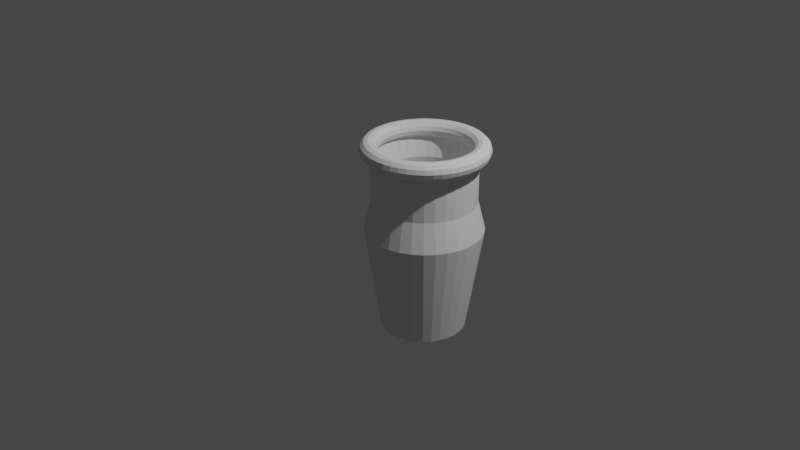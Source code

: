 # Source: Pot.blend  (saved by Blender 2.82.7; exported with 4.5.12 LTS)
import bpy
from mathutils import Matrix  # noqa: F401  (used for matrix-valued properties, if any)

bpy.ops.wm.read_factory_settings(use_empty=True)
scene = bpy.context.scene
scene.name = 'Scene'

# ---- collections
col_collection = bpy.data.collections.new('Collection'); scene.collection.children.link(col_collection)

# ---- world
world_world = bpy.data.worlds.new('World'); scene.world = world_world
world_world.use_nodes = True; world_world.node_tree.nodes.clear()
_N = world_world.node_tree.nodes; _L = world_world.node_tree.links
n0 = _N.new('ShaderNodeOutputWorld'); n0.name = 'World Output'; n0.location = (300, 300)
n1 = _N.new('ShaderNodeBackground'); n1.name = 'Background'; n1.location = (10, 300)
n1.inputs[0].default_value = (0.05088, 0.05088, 0.05088, 1.0)
_L.new(n1.outputs[0], n0.inputs[0])
n0.is_active_output = True
world_world.color = (0.05088, 0.05088, 0.05088)
world_world.use_sun_shadow = False
world_world.sun_shadow_jitter_overblur = 0.0

# ---- cameras
cam_camera = bpy.data.cameras.new('Camera')
cam_camera.clip_end = 100.0
cam_camera.ortho_scale = 7.314

# ---- lights
light_light = bpy.data.lights.new('Light', 'POINT')
light_light.transmission_factor = 0.0
light_light.energy = 1000.0
light_light.shadow_soft_size = 0.1
light_light.shadow_maximum_resolution = 0.006
light_light.use_absolute_resolution = True

# ---- meshes
me_cylinder = bpy.data.meshes.new('Cylinder')
me_cylinder.from_pydata([(0.4737, 0.5716, -1.0), (0.4737, 0.6945, 0.8721), (0.5852, 0.5606, -1.0), (0.6092, 0.6812, 0.8721), (0.6924, 0.5281, -1.0), (0.7395, 0.6417, 0.8721), (0.7913, 0.4752, -1.0), (0.8596, 0.5775, 0.8721), (0.8779, 0.4042, -1.0), (0.9648, 0.4911, 0.8721), (0.949, 0.3175, -1.0), (1.051, 0.3859, 0.8721), (1.002, 0.2187, -1.0), (1.115, 0.2658, 0.8721), (1.034, 0.1115, -1.0), (1.155, 0.1355, 0.8721), (1.045, 1.755e-07, -1.0), (1.168, 1.468e-07, 0.8721), (1.034, -0.1115, -1.0), (1.155, -0.1355, 0.8721), (1.002, -0.2187, -1.0), (1.115, -0.2658, 0.8721), (0.949, -0.3175, -1.0), (1.051, -0.3859, 0.8721), (0.8779, -0.4042, -1.0), (0.9648, -0.4911, 0.8721), (0.7913, -0.4752, -1.0), (0.8596, -0.5775, 0.8721), (0.6924, -0.5281, -1.0), (0.7395, -0.6417, 0.8721), (0.5852, -0.5606, -1.0), (0.6092, -0.6812, 0.8721), (0.4737, -0.5716, -1.0), (0.4737, -0.6945, 0.8721), (0.3622, -0.5606, -1.0), (0.3382, -0.6812, 0.8721), (0.255, -0.5281, -1.0), (0.2079, -0.6417, 0.8721), (0.1562, -0.4752, -1.0), (0.08785, -0.5775, 0.8721), (0.06957, -0.4042, -1.0), (-0.01739, -0.4911, 0.8721), (-0.001514, -0.3175, -1.0), (-0.1038, -0.3859, 0.8721), (-0.05433, -0.2187, -1.0), (-0.168, -0.2658, 0.8721), (-0.08686, -0.1115, -1.0), (-0.2075, -0.1355, 0.8721), (-0.09784, 6.842e-07, -1.0), (-0.2208, 7.65e-07, 0.8721), (-0.08686, 0.1115, -1.0), (-0.2075, 0.1355, 0.8721), (-0.05433, 0.2187, -1.0), (-0.168, 0.2658, 0.8721), (-0.001514, 0.3175, -1.0), (-0.1038, 0.3859, 0.8721), (0.06957, 0.4042, -1.0), (-0.01739, 0.4911, 0.8721), (0.1562, 0.4752, -1.0), (0.08786, 0.5775, 0.8721), (0.255, 0.5281, -1.0), (0.2079, 0.6417, 0.8721), (0.3622, 0.5606, -1.0), (0.3382, 0.6812, 0.8721), (0.4737, 0.7937, 0.0369), (0.6286, 0.7784, 0.0369), (0.7775, 0.7333, 0.0369), (0.9147, 0.6599, 0.0369), (1.035, 0.5612, 0.0369), (1.134, 0.4409, 0.0369), (1.207, 0.3037, 0.0369), (1.252, 0.1548, 0.0369), (1.267, 1.236e-07, 0.0369), (1.252, -0.1548, 0.0369), (1.207, -0.3037, 0.0369), (1.134, -0.4409, 0.0369), (1.035, -0.5612, 0.0369), (0.9147, -0.6599, 0.0369), (0.7775, -0.7333, 0.0369), (0.6286, -0.7784, 0.0369), (0.4737, -0.7937, 0.0369), (0.3189, -0.7784, 0.0369), (0.17, -0.7333, 0.0369), (0.03277, -0.6599, 0.0369), (-0.0875, -0.5612, 0.0369), (-0.1862, -0.4409, 0.0369), (-0.2595, -0.3037, 0.0369), (-0.3047, -0.1548, 0.0369), (-0.32, 8.301e-07, 0.0369), (-0.3047, 0.1548, 0.0369), (-0.2595, 0.3037, 0.0369), (-0.1862, 0.4409, 0.0369), (-0.0875, 0.5612, 0.0369), (0.03277, 0.6599, 0.0369), (0.17, 0.7333, 0.0369), (0.3189, 0.7784, 0.0369), (0.4737, 0.607, 0.5813), (0.5921, 0.5954, 0.5813), (0.706, 0.5608, 0.5813), (0.811, 0.5047, 0.5813), (0.903, 0.4292, 0.5813), (0.9784, 0.3372, 0.5813), (1.035, 0.2323, 0.5813), (1.069, 0.1184, 0.5813), (1.081, 1.737e-07, 0.5813), (1.069, -0.1184, 0.5813), (1.035, -0.2323, 0.5813), (0.9784, -0.3372, 0.5813), (0.903, -0.4292, 0.5813), (0.811, -0.5047, 0.5813), (0.706, -0.5608, 0.5813), (0.5921, -0.5954, 0.5813), (0.4737, -0.607, 0.5813), (0.3553, -0.5954, 0.5813), (0.2414, -0.5608, 0.5813), (0.1365, -0.5047, 0.5813), (0.04449, -0.4292, 0.5813), (-0.031, -0.3372, 0.5813), (-0.0871, -0.2323, 0.5813), (-0.1216, -0.1184, 0.5813), (-0.1333, 7.141e-07, 0.5813), (-0.1216, 0.1184, 0.5813), (-0.0871, 0.2323, 0.5813), (-0.031, 0.3372, 0.5813), (0.04449, 0.4292, 0.5813), (0.1365, 0.5047, 0.5813), (0.2414, 0.5608, 0.5813), (0.3553, 0.5954, 0.5813), (1.331, -0.005182, 0.8562), (1.315, -0.005182, 0.8999), (1.271, -0.005182, 0.9319), (1.212, -0.005182, 0.9436), (1.153, -0.005182, 0.9319), (1.11, -0.005182, 0.8999), (1.094, -0.005182, 0.8562), (1.11, -0.005182, 0.8124), (1.153, -0.005182, 0.7804), (1.212, -0.005182, 0.7687), (1.271, -0.005182, 0.7804), (1.315, -0.005182, 0.8124), (1.324, 0.1048, 0.8562), (1.308, 0.1027, 0.8999), (1.265, 0.09703, 0.9319), (1.206, 0.0893, 0.9436), (1.147, 0.08157, 0.9319), (1.104, 0.07591, 0.8999), (1.089, 0.07384, 0.8562), (1.104, 0.07591, 0.8124), (1.147, 0.08157, 0.7804), (1.206, 0.0893, 0.7687), (1.265, 0.09703, 0.7804), (1.308, 0.1027, 0.8124), (1.302, 0.2128, 0.8562), (1.287, 0.2087, 0.8999), (1.245, 0.1975, 0.9319), (1.188, 0.1822, 0.9436), (1.13, 0.1668, 0.9319), (1.089, 0.1556, 0.8999), (1.073, 0.1515, 0.8562), (1.089, 0.1556, 0.8124), (1.13, 0.1668, 0.7804), (1.188, 0.1822, 0.7687), (1.245, 0.1975, 0.7804), (1.287, 0.2087, 0.8124), (1.267, 0.3171, 0.8562), (1.252, 0.3111, 0.8999), (1.212, 0.2945, 0.9319), (1.157, 0.2718, 0.9436), (1.102, 0.2492, 0.9319), (1.062, 0.2326, 0.8999), (1.048, 0.2265, 0.8562), (1.062, 0.2326, 0.8124), (1.102, 0.2492, 0.7804), (1.157, 0.2718, 0.7687), (1.212, 0.2945, 0.7804), (1.252, 0.3111, 0.8124), (1.218, 0.416, 0.8562), (1.204, 0.408, 0.8999), (1.167, 0.3864, 0.9319), (1.115, 0.3567, 0.9436), (1.064, 0.3271, 0.9319), (1.026, 0.3055, 0.8999), (1.013, 0.2975, 0.8562), (1.026, 0.3055, 0.8124), (1.064, 0.3271, 0.7804), (1.115, 0.3567, 0.7687), (1.167, 0.3864, 0.7804), (1.204, 0.408, 0.8124), (1.157, 0.5076, 0.8562), (1.144, 0.4979, 0.8999), (1.11, 0.4715, 0.9319), (1.063, 0.4355, 0.9436), (1.016, 0.3994, 0.9319), (0.9813, 0.373, 0.8999), (0.9687, 0.3634, 0.8562), (0.9813, 0.373, 0.8124), (1.016, 0.3994, 0.7804), (1.063, 0.4355, 0.7687), (1.11, 0.4715, 0.7804), (1.144, 0.4979, 0.8124), (1.084, 0.5904, 0.8562), (1.073, 0.5792, 0.8999), (1.042, 0.5485, 0.9319), (1.0, 0.5067, 0.9436), (0.9584, 0.4648, 0.9319), (0.9277, 0.4341, 0.8999), (0.9165, 0.4229, 0.8562), (0.9277, 0.4341, 0.8124), (0.9584, 0.4648, 0.7804), (1.0, 0.5067, 0.7687), (1.042, 0.5485, 0.7804), (1.073, 0.5792, 0.8124), (1.001, 0.6631, 0.8562), (0.9915, 0.6505, 0.8999), (0.9651, 0.6161, 0.9319), (0.9291, 0.5691, 0.9436), (0.893, 0.5221, 0.9319), (0.8666, 0.4877, 0.8999), (0.857, 0.4751, 0.8562), (0.8666, 0.4877, 0.8124), (0.893, 0.5221, 0.7804), (0.9291, 0.5691, 0.7687), (0.9651, 0.6161, 0.7804), (0.9915, 0.6505, 0.8124), (0.9096, 0.7243, 0.8562), (0.9016, 0.7105, 0.8999), (0.88, 0.673, 0.9319), (0.8504, 0.6217, 0.9436), (0.8207, 0.5704, 0.9319), (0.7991, 0.5328, 0.8999), (0.7911, 0.5191, 0.8562), (0.7991, 0.5328, 0.8124), (0.8207, 0.5704, 0.7804), (0.8504, 0.6217, 0.7687), (0.88, 0.673, 0.7804), (0.9016, 0.7105, 0.8124), (0.8108, 0.773, 0.8562), (0.8047, 0.7583, 0.8999), (0.7881, 0.7183, 0.9319), (0.7654, 0.6636, 0.9436), (0.7428, 0.6088, 0.9319), (0.7262, 0.5688, 0.8999), (0.7201, 0.5541, 0.8562), (0.7262, 0.5688, 0.8124), (0.7428, 0.6088, 0.7804), (0.7654, 0.6636, 0.7687), (0.7881, 0.7183, 0.7804), (0.8047, 0.7583, 0.8124), (0.7064, 0.8084, 0.8562), (0.7023, 0.7931, 0.8999), (0.6911, 0.7512, 0.9319), (0.6758, 0.694, 0.9436), (0.6605, 0.6368, 0.9319), (0.6492, 0.5949, 0.8999), (0.6451, 0.5796, 0.8562), (0.6492, 0.5949, 0.8124), (0.6605, 0.6368, 0.7804), (0.6758, 0.694, 0.7687), (0.6911, 0.7512, 0.7804), (0.7023, 0.7931, 0.8124), (0.5984, 0.8299, 0.8562), (0.5963, 0.8142, 0.8999), (0.5906, 0.7712, 0.9319), (0.5829, 0.7125, 0.9436), (0.5752, 0.6538, 0.9319), (0.5695, 0.6108, 0.8999), (0.5675, 0.595, 0.8562), (0.5695, 0.6108, 0.8124), (0.5752, 0.6538, 0.7804), (0.5829, 0.7125, 0.7687), (0.5906, 0.7712, 0.7804), (0.5963, 0.8142, 0.8124), (0.4884, 0.8371, 0.8562), (0.4884, 0.8212, 0.8999), (0.4884, 0.7779, 0.9319), (0.4884, 0.7187, 0.9436), (0.4884, 0.6594, 0.9319), (0.4884, 0.6161, 0.8999), (0.4884, 0.6002, 0.8562), (0.4884, 0.6161, 0.8124), (0.4884, 0.6594, 0.7804), (0.4884, 0.7187, 0.7687), (0.4884, 0.7779, 0.7804), (0.4884, 0.8212, 0.8124), (0.3785, 0.8299, 0.8562), (0.3806, 0.8142, 0.8999), (0.3862, 0.7712, 0.9319), (0.394, 0.7125, 0.9436), (0.4017, 0.6538, 0.9319), (0.4073, 0.6108, 0.8999), (0.4094, 0.595, 0.8562), (0.4073, 0.6108, 0.8124), (0.4017, 0.6538, 0.7804), (0.394, 0.7125, 0.7687), (0.3862, 0.7712, 0.7804), (0.3806, 0.8142, 0.8124), (0.2704, 0.8084, 0.8562), (0.2745, 0.7931, 0.8999), (0.2858, 0.7512, 0.9319), (0.3011, 0.694, 0.9436), (0.3164, 0.6368, 0.9319), (0.3276, 0.5949, 0.8999), (0.3317, 0.5796, 0.8562), (0.3276, 0.5949, 0.8124), (0.3164, 0.6368, 0.7804), (0.3011, 0.694, 0.7687), (0.2858, 0.7512, 0.7804), (0.2745, 0.7931, 0.8124), (0.1661, 0.773, 0.8562), (0.1722, 0.7583, 0.8999), (0.1888, 0.7183, 0.9319), (0.2114, 0.6636, 0.9436), (0.2341, 0.6088, 0.9319), (0.2507, 0.5688, 0.8999), (0.2568, 0.5541, 0.8562), (0.2507, 0.5688, 0.8124), (0.2341, 0.6088, 0.7804), (0.2114, 0.6636, 0.7687), (0.1888, 0.7183, 0.7804), (0.1722, 0.7583, 0.8124), (0.06729, 0.7243, 0.8562), (0.07523, 0.7105, 0.8999), (0.0969, 0.673, 0.9319), (0.1265, 0.6217, 0.9436), (0.1561, 0.5704, 0.9319), (0.1778, 0.5328, 0.8999), (0.1857, 0.5191, 0.8562), (0.1778, 0.5328, 0.8124), (0.1561, 0.5704, 0.7804), (0.1265, 0.6217, 0.7687), (0.0969, 0.673, 0.7804), (0.07523, 0.7105, 0.8124), (-0.02432, 0.6631, 0.8562), (-0.01466, 0.6505, 0.8999), (0.01173, 0.6161, 0.9319), (0.04779, 0.5691, 0.9436), (0.08384, 0.5221, 0.9319), (0.1102, 0.4877, 0.8999), (0.1199, 0.4751, 0.8562), (0.1102, 0.4877, 0.8124), (0.08384, 0.5221, 0.7804), (0.04779, 0.5691, 0.7687), (0.01173, 0.6161, 0.7804), (-0.01466, 0.6505, 0.8124), (-0.1072, 0.5904, 0.8562), (-0.09593, 0.5792, 0.8999), (-0.06528, 0.5485, 0.9319), (-0.0234, 0.5067, 0.9436), (0.01848, 0.4648, 0.9319), (0.04913, 0.4341, 0.8999), (0.06036, 0.4229, 0.8562), (0.04913, 0.4341, 0.8124), (0.01848, 0.4648, 0.7804), (-0.0234, 0.5067, 0.7687), (-0.06528, 0.5485, 0.7804), (-0.09593, 0.5792, 0.8124), (-0.1798, 0.5076, 0.8562), (-0.1672, 0.4979, 0.8999), (-0.1328, 0.4715, 0.9319), (-0.08583, 0.4355, 0.9436), (-0.03884, 0.3994, 0.9319), (-0.004447, 0.373, 0.8999), (0.008143, 0.3634, 0.8562), (-0.004447, 0.373, 0.8124), (-0.03884, 0.3994, 0.7804), (-0.08583, 0.4355, 0.7687), (-0.1328, 0.4715, 0.7804), (-0.1672, 0.4979, 0.8124), (-0.241, 0.416, 0.8562), (-0.2273, 0.408, 0.8999), (-0.1897, 0.3864, 0.9319), (-0.1384, 0.3567, 0.9436), (-0.08714, 0.3271, 0.9319), (-0.0496, 0.3055, 0.8999), (-0.03585, 0.2975, 0.8562), (-0.0496, 0.3055, 0.8124), (-0.08714, 0.3271, 0.7804), (-0.1384, 0.3567, 0.7687), (-0.1897, 0.3864, 0.7804), (-0.2273, 0.408, 0.8124), (-0.2897, 0.3171, 0.8562), (-0.2751, 0.3111, 0.8999), (-0.235, 0.2945, 0.9319), (-0.1803, 0.2718, 0.9436), (-0.1256, 0.2492, 0.9319), (-0.08554, 0.2326, 0.8999), (-0.07088, 0.2265, 0.8562), (-0.08554, 0.2326, 0.8124), (-0.1256, 0.2492, 0.7804), (-0.1803, 0.2718, 0.7687), (-0.235, 0.2945, 0.7804), (-0.2751, 0.3111, 0.8124), (-0.3252, 0.2128, 0.8562), (-0.3098, 0.2087, 0.8999), (-0.2679, 0.1975, 0.9319), (-0.2107, 0.1822, 0.9436), (-0.1535, 0.1668, 0.9319), (-0.1117, 0.1556, 0.8999), (-0.09633, 0.1515, 0.8562), (-0.1117, 0.1556, 0.8124), (-0.1535, 0.1668, 0.7804), (-0.2107, 0.1822, 0.7687), (-0.2679, 0.1975, 0.7804), (-0.3098, 0.2087, 0.8124), (-0.3466, 0.1048, 0.8562), (-0.3309, 0.1027, 0.8999), (-0.2879, 0.09703, 0.9319), (-0.2292, 0.0893, 0.9436), (-0.1705, 0.08157, 0.9319), (-0.1275, 0.07591, 0.8999), (-0.1118, 0.07384, 0.8562), (-0.1275, 0.07591, 0.8124), (-0.1705, 0.08157, 0.7804), (-0.2292, 0.0893, 0.7687), (-0.2879, 0.09703, 0.7804), (-0.3309, 0.1027, 0.8124), (-0.3539, -0.005182, 0.8562), (-0.338, -0.005182, 0.8999), (-0.2946, -0.005182, 0.9319), (-0.2354, -0.005182, 0.9436), (-0.1762, -0.005182, 0.9319), (-0.1328, -0.005182, 0.8999), (-0.117, -0.005182, 0.8562), (-0.1328, -0.005182, 0.8124), (-0.1762, -0.005182, 0.7804), (-0.2354, -0.005182, 0.7687), (-0.2946, -0.005182, 0.7804), (-0.338, -0.005182, 0.8124), (-0.3466, -0.1151, 0.8562), (-0.3309, -0.1131, 0.8999), (-0.2879, -0.1074, 0.9319), (-0.2292, -0.09966, 0.9436), (-0.1705, -0.09193, 0.9319), (-0.1275, -0.08627, 0.8999), (-0.1118, -0.0842, 0.8562), (-0.1275, -0.08627, 0.8124), (-0.1705, -0.09193, 0.7804), (-0.2292, -0.09966, 0.7687), (-0.2879, -0.1074, 0.7804), (-0.3309, -0.1131, 0.8124), (-0.3252, -0.2232, 0.8562), (-0.3098, -0.2191, 0.8999), (-0.2679, -0.2079, 0.9319), (-0.2107, -0.1925, 0.9436), (-0.1535, -0.1772, 0.9319), (-0.1117, -0.166, 0.8999), (-0.09633, -0.1619, 0.8562), (-0.1117, -0.166, 0.8124), (-0.1535, -0.1772, 0.7804), (-0.2107, -0.1925, 0.7687), (-0.2679, -0.2079, 0.7804), (-0.3098, -0.2191, 0.8124), (-0.2897, -0.3275, 0.8562), (-0.2751, -0.3214, 0.8999), (-0.235, -0.3048, 0.9319), (-0.1803, -0.2822, 0.9436), (-0.1256, -0.2595, 0.9319), (-0.08554, -0.2429, 0.8999), (-0.07088, -0.2369, 0.8562), (-0.08554, -0.2429, 0.8124), (-0.1256, -0.2595, 0.7804), (-0.1803, -0.2822, 0.7687), (-0.235, -0.3048, 0.7804), (-0.2751, -0.3214, 0.8124), (-0.241, -0.4263, 0.8562), (-0.2273, -0.4184, 0.8999), (-0.1897, -0.3967, 0.9319), (-0.1384, -0.3671, 0.9436), (-0.08714, -0.3375, 0.9319), (-0.0496, -0.3158, 0.8999), (-0.03585, -0.3079, 0.8562), (-0.0496, -0.3158, 0.8124), (-0.08714, -0.3375, 0.7804), (-0.1384, -0.3671, 0.7687), (-0.1897, -0.3967, 0.7804), (-0.2273, -0.4184, 0.8124), (-0.1798, -0.5179, 0.8562), (-0.1672, -0.5083, 0.8999), (-0.1328, -0.4819, 0.9319), (-0.08583, -0.4458, 0.9436), (-0.03884, -0.4098, 0.9319), (-0.004447, -0.3834, 0.8999), (0.008143, -0.3737, 0.8562), (-0.004447, -0.3834, 0.8124), (-0.03884, -0.4098, 0.7804), (-0.08583, -0.4458, 0.7687), (-0.1328, -0.4819, 0.7804), (-0.1672, -0.5083, 0.8124), (-0.1072, -0.6008, 0.8562), (-0.09593, -0.5895, 0.8999), (-0.06528, -0.5589, 0.9319), (-0.0234, -0.517, 0.9436), (0.01848, -0.4751, 0.9319), (0.04913, -0.4445, 0.8999), (0.06036, -0.4333, 0.8562), (0.04913, -0.4445, 0.8124), (0.01848, -0.4751, 0.7804), (-0.0234, -0.517, 0.7687), (-0.06528, -0.5589, 0.7804), (-0.09593, -0.5895, 0.8124), (-0.02432, -0.6734, 0.8562), (-0.01466, -0.6608, 0.8999), (0.01173, -0.6264, 0.9319), (0.04779, -0.5794, 0.9436), (0.08384, -0.5325, 0.9319), (0.1102, -0.4981, 0.8999), (0.1199, -0.4855, 0.8562), (0.1102, -0.4981, 0.8124), (0.08384, -0.5325, 0.7804), (0.04779, -0.5794, 0.7687), (0.01173, -0.6264, 0.7804), (-0.01466, -0.6608, 0.8124), (0.06729, -0.7346, 0.8562), (0.07523, -0.7209, 0.8999), (0.0969, -0.6833, 0.9319), (0.1265, -0.632, 0.9436), (0.1561, -0.5808, 0.9319), (0.1778, -0.5432, 0.8999), (0.1857, -0.5295, 0.8562), (0.1778, -0.5432, 0.8124), (0.1561, -0.5808, 0.7804), (0.1265, -0.632, 0.7687), (0.0969, -0.6833, 0.7804), (0.07523, -0.7209, 0.8124), (0.1661, -0.7834, 0.8562), (0.1722, -0.7687, 0.8999), (0.1888, -0.7286, 0.9319), (0.2114, -0.6739, 0.9436), (0.2341, -0.6192, 0.9319), (0.2507, -0.5792, 0.8999), (0.2568, -0.5645, 0.8562), (0.2507, -0.5792, 0.8124), (0.2341, -0.6192, 0.7804), (0.2114, -0.6739, 0.7687), (0.1888, -0.7286, 0.7804), (0.1722, -0.7687, 0.8124), (0.2704, -0.8188, 0.8562), (0.2745, -0.8034, 0.8999), (0.2858, -0.7616, 0.9319), (0.3011, -0.7044, 0.9436), (0.3164, -0.6472, 0.9319), (0.3276, -0.6053, 0.8999), (0.3317, -0.5899, 0.8562), (0.3276, -0.6053, 0.8124), (0.3164, -0.6472, 0.7804), (0.3011, -0.7044, 0.7687), (0.2858, -0.7616, 0.7804), (0.2745, -0.8034, 0.8124), (0.3785, -0.8403, 0.8562), (0.3806, -0.8245, 0.8999), (0.3862, -0.7815, 0.9319), (0.394, -0.7228, 0.9436), (0.4017, -0.6641, 0.9319), (0.4073, -0.6211, 0.8999), (0.4094, -0.6054, 0.8562), (0.4073, -0.6211, 0.8124), (0.4017, -0.6641, 0.7804), (0.394, -0.7228, 0.7687), (0.3862, -0.7815, 0.7804), (0.3806, -0.8245, 0.8124), (0.4884, -0.8475, 0.8562), (0.4884, -0.8316, 0.8999), (0.4884, -0.7882, 0.9319), (0.4884, -0.729, 0.9436), (0.4884, -0.6698, 0.9319), (0.4884, -0.6264, 0.8999), (0.4884, -0.6106, 0.8562), (0.4884, -0.6264, 0.8124), (0.4884, -0.6698, 0.7804), (0.4884, -0.729, 0.7687), (0.4884, -0.7882, 0.7804), (0.4884, -0.8316, 0.8124), (0.5984, -0.8403, 0.8562), (0.5963, -0.8245, 0.8999), (0.5906, -0.7815, 0.9319), (0.5829, -0.7228, 0.9436), (0.5752, -0.6641, 0.9319), (0.5695, -0.6211, 0.8999), (0.5675, -0.6054, 0.8562), (0.5695, -0.6211, 0.8124), (0.5752, -0.6641, 0.7804), (0.5829, -0.7228, 0.7687), (0.5906, -0.7815, 0.7804), (0.5963, -0.8245, 0.8124), (0.7064, -0.8188, 0.8562), (0.7023, -0.8034, 0.8999), (0.6911, -0.7616, 0.9319), (0.6758, -0.7044, 0.9436), (0.6605, -0.6472, 0.9319), (0.6492, -0.6053, 0.8999), (0.6451, -0.5899, 0.8562), (0.6492, -0.6053, 0.8124), (0.6605, -0.6472, 0.7804), (0.6758, -0.7044, 0.7687), (0.6911, -0.7616, 0.7804), (0.7023, -0.8034, 0.8124), (0.8108, -0.7834, 0.8562), (0.8047, -0.7687, 0.8999), (0.7881, -0.7286, 0.9319), (0.7654, -0.6739, 0.9436), (0.7428, -0.6192, 0.9319), (0.7262, -0.5792, 0.8999), (0.7201, -0.5645, 0.8562), (0.7262, -0.5792, 0.8124), (0.7428, -0.6192, 0.7804), (0.7654, -0.6739, 0.7687), (0.7881, -0.7286, 0.7804), (0.8047, -0.7687, 0.8124), (0.9096, -0.7346, 0.8562), (0.9016, -0.7209, 0.8999), (0.88, -0.6833, 0.9319), (0.8504, -0.632, 0.9436), (0.8207, -0.5808, 0.9319), (0.7991, -0.5432, 0.8999), (0.7911, -0.5295, 0.8562), (0.7991, -0.5432, 0.8124), (0.8207, -0.5808, 0.7804), (0.8504, -0.632, 0.7687), (0.88, -0.6833, 0.7804), (0.9016, -0.7209, 0.8124), (1.001, -0.6734, 0.8562), (0.9915, -0.6608, 0.8999), (0.9651, -0.6264, 0.9319), (0.9291, -0.5794, 0.9436), (0.893, -0.5325, 0.9319), (0.8666, -0.4981, 0.8999), (0.857, -0.4855, 0.8562), (0.8666, -0.4981, 0.8124), (0.893, -0.5325, 0.7804), (0.9291, -0.5794, 0.7687), (0.9651, -0.6264, 0.7804), (0.9915, -0.6608, 0.8124), (1.084, -0.6008, 0.8562), (1.073, -0.5895, 0.8999), (1.042, -0.5589, 0.9319), (1.0, -0.517, 0.9436), (0.9584, -0.4751, 0.9319), (0.9277, -0.4445, 0.8999), (0.9165, -0.4333, 0.8562), (0.9277, -0.4445, 0.8124), (0.9584, -0.4751, 0.7804), (1.0, -0.517, 0.7687), (1.042, -0.5589, 0.7804), (1.073, -0.5895, 0.8124), (1.157, -0.5179, 0.8562), (1.144, -0.5083, 0.8999), (1.11, -0.4819, 0.9319), (1.063, -0.4458, 0.9436), (1.016, -0.4098, 0.9319), (0.9813, -0.3834, 0.8999), (0.9687, -0.3737, 0.8562), (0.9813, -0.3834, 0.8124), (1.016, -0.4098, 0.7804), (1.063, -0.4458, 0.7687), (1.11, -0.4819, 0.7804), (1.144, -0.5083, 0.8124), (1.218, -0.4263, 0.8562), (1.204, -0.4184, 0.8999), (1.167, -0.3967, 0.9319), (1.115, -0.3671, 0.9436), (1.064, -0.3375, 0.9319), (1.026, -0.3158, 0.8999), (1.013, -0.3079, 0.8562), (1.026, -0.3158, 0.8124), (1.064, -0.3375, 0.7804), (1.115, -0.3671, 0.7687), (1.167, -0.3967, 0.7804), (1.204, -0.4184, 0.8124), (1.267, -0.3275, 0.8562), (1.252, -0.3214, 0.8999), (1.212, -0.3048, 0.9319), (1.157, -0.2822, 0.9436), (1.102, -0.2595, 0.9319), (1.062, -0.2429, 0.8999), (1.048, -0.2369, 0.8562), (1.062, -0.2429, 0.8124), (1.102, -0.2595, 0.7804), (1.157, -0.2822, 0.7687), (1.212, -0.3048, 0.7804), (1.252, -0.3214, 0.8124), (1.302, -0.2232, 0.8562), (1.287, -0.2191, 0.8999), (1.245, -0.2079, 0.9319), (1.188, -0.1925, 0.9436), (1.13, -0.1772, 0.9319), (1.089, -0.166, 0.8999), (1.073, -0.1619, 0.8562), (1.089, -0.166, 0.8124), (1.13, -0.1772, 0.7804), (1.188, -0.1925, 0.7687), (1.245, -0.2079, 0.7804), (1.287, -0.2191, 0.8124), (1.324, -0.1151, 0.8562), (1.308, -0.1131, 0.8999), (1.265, -0.1074, 0.9319), (1.206, -0.09966, 0.9436), (1.147, -0.09193, 0.9319), (1.104, -0.08627, 0.8999), (1.089, -0.0842, 0.8562), (1.104, -0.08627, 0.8124), (1.147, -0.09193, 0.7804), (1.206, -0.09966, 0.7687), (1.265, -0.1074, 0.7804), (1.308, -0.1131, 0.8124), (0.6092, 0.6812, -0.4108), (0.4737, 0.6945, -0.4108), (0.7395, 0.6417, -0.4108), (0.8596, 0.5775, -0.4108), (0.9648, 0.4911, -0.4108), (1.051, 0.3859, -0.4108), (1.115, 0.2658, -0.4108), (1.155, 0.1355, -0.4108), (1.168, 1.468e-07, -0.4108), (1.155, -0.1355, -0.4108), (1.115, -0.2658, -0.4108), (1.051, -0.3859, -0.4108), (0.9648, -0.4911, -0.4108), (0.8596, -0.5775, -0.4108), (0.7395, -0.6417, -0.4108), (0.6092, -0.6812, -0.4108), (0.4737, -0.6945, -0.4108), (0.3382, -0.6812, -0.4108), (0.2079, -0.6417, -0.4108), (0.08785, -0.5775, -0.4108), (-0.01739, -0.4911, -0.4108), (-0.1038, -0.3859, -0.4108), (-0.168, -0.2658, -0.4108), (-0.2075, -0.1355, -0.4108), (-0.2208, 7.65e-07, -0.4108), (-0.2075, 0.1355, -0.4108), (-0.168, 0.2658, -0.4108), (-0.1038, 0.3859, -0.4108), (-0.01739, 0.4911, -0.4108), (0.08786, 0.5775, -0.4108), (0.2079, 0.6417, -0.4108), (0.3382, 0.6812, -0.4108), (0.6092, 0.6812, -0.05649), (0.4737, 0.6945, -0.05649), (0.7395, 0.6417, -0.05649), (0.8596, 0.5775, -0.05649), (0.9648, 0.4911, -0.05649), (1.051, 0.3859, -0.05649), (1.115, 0.2658, -0.05649), (1.155, 0.1355, -0.05649), (1.168, 1.468e-07, -0.05649), (1.155, -0.1355, -0.05649), (1.115, -0.2658, -0.05649), (1.051, -0.3859, -0.05649), (0.9648, -0.4911, -0.05649), (0.8596, -0.5775, -0.05649), (0.7395, -0.6417, -0.05649), (0.6092, -0.6812, -0.05649), (0.4737, -0.6945, -0.05649), (0.3382, -0.6812, -0.05649), (0.2079, -0.6417, -0.05649), (0.08785, -0.5775, -0.05649), (-0.01739, -0.4911, -0.05649), (-0.1038, -0.3859, -0.05649), (-0.168, -0.2658, -0.05649), (-0.2075, -0.1355, -0.05649), (-0.2208, 7.65e-07, -0.05649), (-0.2075, 0.1355, -0.05649), (-0.168, 0.2658, -0.05649), (-0.1038, 0.3859, -0.05649), (-0.01739, 0.4911, -0.05649), (0.08786, 0.5775, -0.05649), (0.2079, 0.6417, -0.05649), (0.3382, 0.6812, -0.05649)], [], [(96, 1, 3, 97), (97, 3, 5, 98), (98, 5, 7, 99), (99, 7, 9, 100), (100, 9, 11, 101), (101, 11, 13, 102), (102, 13, 15, 103), (103, 15, 17, 104), (104, 17, 19, 105), (105, 19, 21, 106), (106, 21, 23, 107), (107, 23, 25, 108), (108, 25, 27, 109), (109, 27, 29, 110), (110, 29, 31, 111), (111, 31, 33, 112), (112, 33, 35, 113), (113, 35, 37, 114), (114, 37, 39, 115), (115, 39, 41, 116), (116, 41, 43, 117), (117, 43, 45, 118), (118, 45, 47, 119), (119, 47, 49, 120), (120, 49, 51, 121), (121, 51, 53, 122), (122, 53, 55, 123), (123, 55, 57, 124), (124, 57, 59, 125), (125, 59, 61, 126), (13, 11, 709, 710), (126, 61, 63, 127), (127, 63, 1, 96), (0, 2, 4, 6, 8, 10, 12, 14, 16, 18, 20, 22, 24, 26, 28, 30, 32, 34, 36, 38, 40, 42, 44, 46, 48, 50, 52, 54, 56, 58, 60, 62), (62, 95, 64, 0), (60, 94, 95, 62), (58, 93, 94, 60), (56, 92, 93, 58), (54, 91, 92, 56), (52, 90, 91, 54), (50, 89, 90, 52), (48, 88, 89, 50), (46, 87, 88, 48), (44, 86, 87, 46), (42, 85, 86, 44), (40, 84, 85, 42), (38, 83, 84, 40), (36, 82, 83, 38), (34, 81, 82, 36), (32, 80, 81, 34), (30, 79, 80, 32), (28, 78, 79, 30), (26, 77, 78, 28), (24, 76, 77, 26), (22, 75, 76, 24), (20, 74, 75, 22), (18, 73, 74, 20), (16, 72, 73, 18), (14, 71, 72, 16), (12, 70, 71, 14), (10, 69, 70, 12), (8, 68, 69, 10), (6, 67, 68, 8), (4, 66, 67, 6), (2, 65, 66, 4), (0, 64, 65, 2), (95, 127, 96, 64), (94, 126, 127, 95), (93, 125, 126, 94), (92, 124, 125, 93), (91, 123, 124, 92), (90, 122, 123, 91), (89, 121, 122, 90), (88, 120, 121, 89), (87, 119, 120, 88), (86, 118, 119, 87), (85, 117, 118, 86), (84, 116, 117, 85), (83, 115, 116, 84), (82, 114, 115, 83), (81, 113, 114, 82), (80, 112, 113, 81), (79, 111, 112, 80), (78, 110, 111, 79), (77, 109, 110, 78), (76, 108, 109, 77), (75, 107, 108, 76), (74, 106, 107, 75), (73, 105, 106, 74), (72, 104, 105, 73), (71, 103, 104, 72), (70, 102, 103, 71), (69, 101, 102, 70), (68, 100, 101, 69), (67, 99, 100, 68), (66, 98, 99, 67), (65, 97, 98, 66), (64, 96, 97, 65), (128, 140, 141, 129), (129, 141, 142, 130), (130, 142, 143, 131), (131, 143, 144, 132), (132, 144, 145, 133), (133, 145, 146, 134), (134, 146, 147, 135), (135, 147, 148, 136), (136, 148, 149, 137), (137, 149, 150, 138), (138, 150, 151, 139), (139, 151, 140, 128), (140, 152, 153, 141), (141, 153, 154, 142), (142, 154, 155, 143), (143, 155, 156, 144), (144, 156, 157, 145), (145, 157, 158, 146), (146, 158, 159, 147), (147, 159, 160, 148), (148, 160, 161, 149), (149, 161, 162, 150), (150, 162, 163, 151), (151, 163, 152, 140), (152, 164, 165, 153), (153, 165, 166, 154), (154, 166, 167, 155), (155, 167, 168, 156), (156, 168, 169, 157), (157, 169, 170, 158), (158, 170, 171, 159), (159, 171, 172, 160), (160, 172, 173, 161), (161, 173, 174, 162), (162, 174, 175, 163), (163, 175, 164, 152), (164, 176, 177, 165), (165, 177, 178, 166), (166, 178, 179, 167), (167, 179, 180, 168), (168, 180, 181, 169), (169, 181, 182, 170), (170, 182, 183, 171), (171, 183, 184, 172), (172, 184, 185, 173), (173, 185, 186, 174), (174, 186, 187, 175), (175, 187, 176, 164), (176, 188, 189, 177), (177, 189, 190, 178), (178, 190, 191, 179), (179, 191, 192, 180), (180, 192, 193, 181), (181, 193, 194, 182), (182, 194, 195, 183), (183, 195, 196, 184), (184, 196, 197, 185), (185, 197, 198, 186), (186, 198, 199, 187), (187, 199, 188, 176), (188, 200, 201, 189), (189, 201, 202, 190), (190, 202, 203, 191), (191, 203, 204, 192), (192, 204, 205, 193), (193, 205, 206, 194), (194, 206, 207, 195), (195, 207, 208, 196), (196, 208, 209, 197), (197, 209, 210, 198), (198, 210, 211, 199), (199, 211, 200, 188), (200, 212, 213, 201), (201, 213, 214, 202), (202, 214, 215, 203), (203, 215, 216, 204), (204, 216, 217, 205), (205, 217, 218, 206), (206, 218, 219, 207), (207, 219, 220, 208), (208, 220, 221, 209), (209, 221, 222, 210), (210, 222, 223, 211), (211, 223, 212, 200), (212, 224, 225, 213), (213, 225, 226, 214), (214, 226, 227, 215), (215, 227, 228, 216), (216, 228, 229, 217), (217, 229, 230, 218), (218, 230, 231, 219), (219, 231, 232, 220), (220, 232, 233, 221), (221, 233, 234, 222), (222, 234, 235, 223), (223, 235, 224, 212), (224, 236, 237, 225), (225, 237, 238, 226), (226, 238, 239, 227), (227, 239, 240, 228), (228, 240, 241, 229), (229, 241, 242, 230), (230, 242, 243, 231), (231, 243, 244, 232), (232, 244, 245, 233), (233, 245, 246, 234), (234, 246, 247, 235), (235, 247, 236, 224), (236, 248, 249, 237), (237, 249, 250, 238), (238, 250, 251, 239), (239, 251, 252, 240), (240, 252, 253, 241), (241, 253, 254, 242), (242, 254, 255, 243), (243, 255, 256, 244), (244, 256, 257, 245), (245, 257, 258, 246), (246, 258, 259, 247), (247, 259, 248, 236), (248, 260, 261, 249), (249, 261, 262, 250), (250, 262, 263, 251), (251, 263, 264, 252), (252, 264, 265, 253), (253, 265, 266, 254), (254, 266, 267, 255), (255, 267, 268, 256), (256, 268, 269, 257), (257, 269, 270, 258), (258, 270, 271, 259), (259, 271, 260, 248), (260, 272, 273, 261), (261, 273, 274, 262), (262, 274, 275, 263), (263, 275, 276, 264), (264, 276, 277, 265), (265, 277, 278, 266), (266, 278, 279, 267), (267, 279, 280, 268), (268, 280, 281, 269), (269, 281, 282, 270), (270, 282, 283, 271), (271, 283, 272, 260), (272, 284, 285, 273), (273, 285, 286, 274), (274, 286, 287, 275), (275, 287, 288, 276), (276, 288, 289, 277), (277, 289, 290, 278), (278, 290, 291, 279), (279, 291, 292, 280), (280, 292, 293, 281), (281, 293, 294, 282), (282, 294, 295, 283), (283, 295, 284, 272), (284, 296, 297, 285), (285, 297, 298, 286), (286, 298, 299, 287), (287, 299, 300, 288), (288, 300, 301, 289), (289, 301, 302, 290), (290, 302, 303, 291), (291, 303, 304, 292), (292, 304, 305, 293), (293, 305, 306, 294), (294, 306, 307, 295), (295, 307, 296, 284), (296, 308, 309, 297), (297, 309, 310, 298), (298, 310, 311, 299), (299, 311, 312, 300), (300, 312, 313, 301), (301, 313, 314, 302), (302, 314, 315, 303), (303, 315, 316, 304), (304, 316, 317, 305), (305, 317, 318, 306), (306, 318, 319, 307), (307, 319, 308, 296), (308, 320, 321, 309), (309, 321, 322, 310), (310, 322, 323, 311), (311, 323, 324, 312), (312, 324, 325, 313), (313, 325, 326, 314), (314, 326, 327, 315), (315, 327, 328, 316), (316, 328, 329, 317), (317, 329, 330, 318), (318, 330, 331, 319), (319, 331, 320, 308), (320, 332, 333, 321), (321, 333, 334, 322), (322, 334, 335, 323), (323, 335, 336, 324), (324, 336, 337, 325), (325, 337, 338, 326), (326, 338, 339, 327), (327, 339, 340, 328), (328, 340, 341, 329), (329, 341, 342, 330), (330, 342, 343, 331), (331, 343, 332, 320), (332, 344, 345, 333), (333, 345, 346, 334), (334, 346, 347, 335), (335, 347, 348, 336), (336, 348, 349, 337), (337, 349, 350, 338), (338, 350, 351, 339), (339, 351, 352, 340), (340, 352, 353, 341), (341, 353, 354, 342), (342, 354, 355, 343), (343, 355, 344, 332), (344, 356, 357, 345), (345, 357, 358, 346), (346, 358, 359, 347), (347, 359, 360, 348), (348, 360, 361, 349), (349, 361, 362, 350), (350, 362, 363, 351), (351, 363, 364, 352), (352, 364, 365, 353), (353, 365, 366, 354), (354, 366, 367, 355), (355, 367, 356, 344), (356, 368, 369, 357), (357, 369, 370, 358), (358, 370, 371, 359), (359, 371, 372, 360), (360, 372, 373, 361), (361, 373, 374, 362), (362, 374, 375, 363), (363, 375, 376, 364), (364, 376, 377, 365), (365, 377, 378, 366), (366, 378, 379, 367), (367, 379, 368, 356), (368, 380, 381, 369), (369, 381, 382, 370), (370, 382, 383, 371), (371, 383, 384, 372), (372, 384, 385, 373), (373, 385, 386, 374), (374, 386, 387, 375), (375, 387, 388, 376), (376, 388, 389, 377), (377, 389, 390, 378), (378, 390, 391, 379), (379, 391, 380, 368), (380, 392, 393, 381), (381, 393, 394, 382), (382, 394, 395, 383), (383, 395, 396, 384), (384, 396, 397, 385), (385, 397, 398, 386), (386, 398, 399, 387), (387, 399, 400, 388), (388, 400, 401, 389), (389, 401, 402, 390), (390, 402, 403, 391), (391, 403, 392, 380), (392, 404, 405, 393), (393, 405, 406, 394), (394, 406, 407, 395), (395, 407, 408, 396), (396, 408, 409, 397), (397, 409, 410, 398), (398, 410, 411, 399), (399, 411, 412, 400), (400, 412, 413, 401), (401, 413, 414, 402), (402, 414, 415, 403), (403, 415, 404, 392), (404, 416, 417, 405), (405, 417, 418, 406), (406, 418, 419, 407), (407, 419, 420, 408), (408, 420, 421, 409), (409, 421, 422, 410), (410, 422, 423, 411), (411, 423, 424, 412), (412, 424, 425, 413), (413, 425, 426, 414), (414, 426, 427, 415), (415, 427, 416, 404), (416, 428, 429, 417), (417, 429, 430, 418), (418, 430, 431, 419), (419, 431, 432, 420), (420, 432, 433, 421), (421, 433, 434, 422), (422, 434, 435, 423), (423, 435, 436, 424), (424, 436, 437, 425), (425, 437, 438, 426), (426, 438, 439, 427), (427, 439, 428, 416), (428, 440, 441, 429), (429, 441, 442, 430), (430, 442, 443, 431), (431, 443, 444, 432), (432, 444, 445, 433), (433, 445, 446, 434), (434, 446, 447, 435), (435, 447, 448, 436), (436, 448, 449, 437), (437, 449, 450, 438), (438, 450, 451, 439), (439, 451, 440, 428), (440, 452, 453, 441), (441, 453, 454, 442), (442, 454, 455, 443), (443, 455, 456, 444), (444, 456, 457, 445), (445, 457, 458, 446), (446, 458, 459, 447), (447, 459, 460, 448), (448, 460, 461, 449), (449, 461, 462, 450), (450, 462, 463, 451), (451, 463, 452, 440), (452, 464, 465, 453), (453, 465, 466, 454), (454, 466, 467, 455), (455, 467, 468, 456), (456, 468, 469, 457), (457, 469, 470, 458), (458, 470, 471, 459), (459, 471, 472, 460), (460, 472, 473, 461), (461, 473, 474, 462), (462, 474, 475, 463), (463, 475, 464, 452), (464, 476, 477, 465), (465, 477, 478, 466), (466, 478, 479, 467), (467, 479, 480, 468), (468, 480, 481, 469), (469, 481, 482, 470), (470, 482, 483, 471), (471, 483, 484, 472), (472, 484, 485, 473), (473, 485, 486, 474), (474, 486, 487, 475), (475, 487, 476, 464), (476, 488, 489, 477), (477, 489, 490, 478), (478, 490, 491, 479), (479, 491, 492, 480), (480, 492, 493, 481), (481, 493, 494, 482), (482, 494, 495, 483), (483, 495, 496, 484), (484, 496, 497, 485), (485, 497, 498, 486), (486, 498, 499, 487), (487, 499, 488, 476), (488, 500, 501, 489), (489, 501, 502, 490), (490, 502, 503, 491), (491, 503, 504, 492), (492, 504, 505, 493), (493, 505, 506, 494), (494, 506, 507, 495), (495, 507, 508, 496), (496, 508, 509, 497), (497, 509, 510, 498), (498, 510, 511, 499), (499, 511, 500, 488), (500, 512, 513, 501), (501, 513, 514, 502), (502, 514, 515, 503), (503, 515, 516, 504), (504, 516, 517, 505), (505, 517, 518, 506), (506, 518, 519, 507), (507, 519, 520, 508), (508, 520, 521, 509), (509, 521, 522, 510), (510, 522, 523, 511), (511, 523, 512, 500), (512, 524, 525, 513), (513, 525, 526, 514), (514, 526, 527, 515), (515, 527, 528, 516), (516, 528, 529, 517), (517, 529, 530, 518), (518, 530, 531, 519), (519, 531, 532, 520), (520, 532, 533, 521), (521, 533, 534, 522), (522, 534, 535, 523), (523, 535, 524, 512), (524, 536, 537, 525), (525, 537, 538, 526), (526, 538, 539, 527), (527, 539, 540, 528), (528, 540, 541, 529), (529, 541, 542, 530), (530, 542, 543, 531), (531, 543, 544, 532), (532, 544, 545, 533), (533, 545, 546, 534), (534, 546, 547, 535), (535, 547, 536, 524), (536, 548, 549, 537), (537, 549, 550, 538), (538, 550, 551, 539), (539, 551, 552, 540), (540, 552, 553, 541), (541, 553, 554, 542), (542, 554, 555, 543), (543, 555, 556, 544), (544, 556, 557, 545), (545, 557, 558, 546), (546, 558, 559, 547), (547, 559, 548, 536), (548, 560, 561, 549), (549, 561, 562, 550), (550, 562, 563, 551), (551, 563, 564, 552), (552, 564, 565, 553), (553, 565, 566, 554), (554, 566, 567, 555), (555, 567, 568, 556), (556, 568, 569, 557), (557, 569, 570, 558), (558, 570, 571, 559), (559, 571, 560, 548), (560, 572, 573, 561), (561, 573, 574, 562), (562, 574, 575, 563), (563, 575, 576, 564), (564, 576, 577, 565), (565, 577, 578, 566), (566, 578, 579, 567), (567, 579, 580, 568), (568, 580, 581, 569), (569, 581, 582, 570), (570, 582, 583, 571), (571, 583, 572, 560), (572, 584, 585, 573), (573, 585, 586, 574), (574, 586, 587, 575), (575, 587, 588, 576), (576, 588, 589, 577), (577, 589, 590, 578), (578, 590, 591, 579), (579, 591, 592, 580), (580, 592, 593, 581), (581, 593, 594, 582), (582, 594, 595, 583), (583, 595, 584, 572), (584, 596, 597, 585), (585, 597, 598, 586), (586, 598, 599, 587), (587, 599, 600, 588), (588, 600, 601, 589), (589, 601, 602, 590), (590, 602, 603, 591), (591, 603, 604, 592), (592, 604, 605, 593), (593, 605, 606, 594), (594, 606, 607, 595), (595, 607, 596, 584), (596, 608, 609, 597), (597, 609, 610, 598), (598, 610, 611, 599), (599, 611, 612, 600), (600, 612, 613, 601), (601, 613, 614, 602), (602, 614, 615, 603), (603, 615, 616, 604), (604, 616, 617, 605), (605, 617, 618, 606), (606, 618, 619, 607), (607, 619, 608, 596), (608, 620, 621, 609), (609, 621, 622, 610), (610, 622, 623, 611), (611, 623, 624, 612), (612, 624, 625, 613), (613, 625, 626, 614), (614, 626, 627, 615), (615, 627, 628, 616), (616, 628, 629, 617), (617, 629, 630, 618), (618, 630, 631, 619), (619, 631, 620, 608), (620, 632, 633, 621), (621, 633, 634, 622), (622, 634, 635, 623), (623, 635, 636, 624), (624, 636, 637, 625), (625, 637, 638, 626), (626, 638, 639, 627), (627, 639, 640, 628), (628, 640, 641, 629), (629, 641, 642, 630), (630, 642, 643, 631), (631, 643, 632, 620), (632, 644, 645, 633), (633, 645, 646, 634), (634, 646, 647, 635), (635, 647, 648, 636), (636, 648, 649, 637), (637, 649, 650, 638), (638, 650, 651, 639), (639, 651, 652, 640), (640, 652, 653, 641), (641, 653, 654, 642), (642, 654, 655, 643), (643, 655, 644, 632), (644, 656, 657, 645), (645, 657, 658, 646), (646, 658, 659, 647), (647, 659, 660, 648), (648, 660, 661, 649), (649, 661, 662, 650), (650, 662, 663, 651), (651, 663, 664, 652), (652, 664, 665, 653), (653, 665, 666, 654), (654, 666, 667, 655), (655, 667, 656, 644), (656, 668, 669, 657), (657, 669, 670, 658), (658, 670, 671, 659), (659, 671, 672, 660), (660, 672, 673, 661), (661, 673, 674, 662), (662, 674, 675, 663), (663, 675, 676, 664), (664, 676, 677, 665), (665, 677, 678, 666), (666, 678, 679, 667), (667, 679, 668, 656), (668, 680, 681, 669), (669, 681, 682, 670), (670, 682, 683, 671), (671, 683, 684, 672), (672, 684, 685, 673), (673, 685, 686, 674), (674, 686, 687, 675), (675, 687, 688, 676), (676, 688, 689, 677), (677, 689, 690, 678), (678, 690, 691, 679), (679, 691, 680, 668), (680, 692, 693, 681), (681, 693, 694, 682), (682, 694, 695, 683), (683, 695, 696, 684), (684, 696, 697, 685), (685, 697, 698, 686), (686, 698, 699, 687), (687, 699, 700, 688), (688, 700, 701, 689), (689, 701, 702, 690), (690, 702, 703, 691), (691, 703, 692, 680), (692, 128, 129, 693), (693, 129, 130, 694), (694, 130, 131, 695), (695, 131, 132, 696), (696, 132, 133, 697), (697, 133, 134, 698), (698, 134, 135, 699), (699, 135, 136, 700), (700, 136, 137, 701), (701, 137, 138, 702), (702, 138, 139, 703), (703, 139, 128, 692), (726, 725, 757, 758), (31, 29, 718, 719), (49, 47, 727, 728), (5, 3, 704, 706), (23, 21, 714, 715), (41, 39, 723, 724), (59, 57, 732, 733), (15, 13, 710, 711), (33, 31, 719, 720), (51, 49, 728, 729), (7, 5, 706, 707), (25, 23, 715, 716), (43, 41, 724, 725), (61, 59, 733, 734), (17, 15, 711, 712), (35, 33, 720, 721), (53, 51, 729, 730), (9, 7, 707, 708), (27, 25, 716, 717), (45, 43, 725, 726), (63, 61, 734, 735), (19, 17, 712, 713), (37, 35, 721, 722), (55, 53, 730, 731), (11, 9, 708, 709), (29, 27, 717, 718), (47, 45, 726, 727), (3, 1, 705, 704), (1, 63, 735, 705), (21, 19, 713, 714), (39, 37, 722, 723), (57, 55, 731, 732), (736, 737, 767, 766, 765, 764, 763, 762, 761, 760, 759, 758, 757, 756, 755, 754, 753, 752, 751, 750, 749, 748, 747, 746, 745, 744, 743, 742, 741, 740, 739, 738), (713, 712, 744, 745), (727, 726, 758, 759), (714, 713, 745, 746), (728, 727, 759, 760), (715, 714, 746, 747), (729, 728, 760, 761), (716, 715, 747, 748), (730, 729, 761, 762), (717, 716, 748, 749), (731, 730, 762, 763), (718, 717, 749, 750), (704, 705, 737, 736), (732, 731, 763, 764), (719, 718, 750, 751), (706, 704, 736, 738), (733, 732, 764, 765), (720, 719, 751, 752), (707, 706, 738, 739), (734, 733, 765, 766), (721, 720, 752, 753), (708, 707, 739, 740), (735, 734, 766, 767), (722, 721, 753, 754), (709, 708, 740, 741), (705, 735, 767, 737), (723, 722, 754, 755), (710, 709, 741, 742), (724, 723, 755, 756), (711, 710, 742, 743), (725, 724, 756, 757), (712, 711, 743, 744)])
_uv = me_cylinder.uv_layers.new(name='UVMap')
_uv.uv.foreach_set('vector', [1.0, 0.8953, 1.0, 1.0, 0.9688, 1.0, 0.9688, 0.8953, 0.9688, 0.8953, 0.9688, 1.0, 0.9375, 1.0, 0.9375, 0.8953, 0.9375, 0.8953, 0.9375, 1.0, 0.9062, 1.0, 0.9062, 0.8953, 0.9062, 0.8953, 0.9062, 1.0, 0.875, 1.0, 0.875, 0.8953, 0.875, 0.8953, 0.875, 1.0, 0.8438, 1.0, 0.8438, 0.8953, 0.8438, 0.8953, 0.8438, 1.0, 0.8125, 1.0, 0.8125, 0.8953, 0.8125, 0.8953, 0.8125, 1.0, 0.7812, 1.0, 0.7812, 0.8953, 0.7812, 0.8953, 0.7812, 1.0, 0.75, 1.0, 0.75, 0.8953, 0.75, 0.8953, 0.75, 1.0, 0.7188, 1.0, 0.7188, 0.8953, 0.7188, 0.8953, 0.7188, 1.0, 0.6875, 1.0, 0.6875, 0.8953, 0.6875, 0.8953, 0.6875, 1.0, 0.6562, 1.0, 0.6562, 0.8953, 0.6562, 0.8953, 0.6562, 1.0, 0.625, 1.0, 0.625, 0.8953, 0.625, 0.8953, 0.625, 1.0, 0.5938, 1.0, 0.5938, 0.8953, 0.5938, 0.8953, 0.5938, 1.0, 0.5625, 1.0, 0.5625, 0.8953, 0.5625, 0.8953, 0.5625, 1.0, 0.5312, 1.0, 0.5312, 0.8953, 0.5312, 0.8953, 0.5312, 1.0, 0.5, 1.0, 0.5, 0.8953, 0.5, 0.8953, 0.5, 1.0, 0.4688, 1.0, 0.4688, 0.8953, 0.4688, 0.8953, 0.4688, 1.0, 0.4375, 1.0, 0.4375, 0.8953, 0.4375, 0.8953, 0.4375, 1.0, 0.4062, 1.0, 0.4062, 0.8953, 0.4062, 0.8953, 0.4062, 1.0, 0.375, 1.0, 0.375, 0.8953, 0.375, 0.8953, 0.375, 1.0, 0.3438, 1.0, 0.3438, 0.8953, 0.3438, 0.8953, 0.3438, 1.0, 0.3125, 1.0, 0.3125, 0.8953, 0.3125, 0.8953, 0.3125, 1.0, 0.2812, 1.0, 0.2812, 0.8953, 0.2812, 0.8953, 0.2812, 1.0, 0.25, 1.0, 0.25, 0.8953, 0.25, 0.8953, 0.25, 1.0, 0.2188, 1.0, 0.2187, 0.8953, 0.2187, 0.8953, 0.2188, 1.0, 0.1875, 1.0, 0.1875, 0.8953, 0.1875, 0.8953, 0.1875, 1.0, 0.1562, 1.0, 0.1562, 0.8953, 0.1562, 0.8953, 0.1562, 1.0, 0.125, 1.0, 0.125, 0.8953, 0.125, 0.8953, 0.125, 1.0, 0.09375, 1.0, 0.09375, 0.8953, 0.09375, 0.8953, 0.09375, 1.0, 0.0625, 1.0, 0.0625, 0.8953, 0.8125, 1.0, 0.8438, 1.0, 0.8438, 1.0, 0.8125, 1.0, 0.0625, 0.8953, 0.0625, 1.0, 0.03125, 1.0, 0.03125, 0.8953, 0.03125, 0.8953, 0.03125, 1.0, 0.0, 1.0, 0.0, 0.8953, 0.75, 0.49, 0.7968, 0.4854, 0.8418, 0.4717, 0.8833, 0.4496, 0.9197, 0.4197, 0.9496, 0.3833, 0.9717, 0.3418, 0.9854, 0.2968, 0.99, 0.25, 0.9854, 0.2032, 0.9717, 0.1582, 0.9496, 0.1167, 0.9197, 0.08029, 0.8833, 0.05045, 0.8418, 0.02827, 0.7968, 0.01461, 0.75, 0.01, 0.7032, 0.01461, 0.6582, 0.02827, 0.6167, 0.05045, 0.5803, 0.08029, 0.5504, 0.1167, 0.5283, 0.1582, 0.5146, 0.2032, 0.51, 0.25, 0.5146, 0.2968, 0.5283, 0.3418, 0.5504, 0.3833, 0.5803, 0.4197, 0.6167, 0.4496, 0.6582, 0.4717, 0.7032, 0.4854, 0.03125, 0.5, 0.03125, 0.7592, 0.0, 0.7592, 0.0, 0.5, 0.0625, 0.5, 0.0625, 0.7592, 0.03125, 0.7592, 0.03125, 0.5, 0.09375, 0.5, 0.09375, 0.7592, 0.0625, 0.7592, 0.0625, 0.5, 0.125, 0.5, 0.125, 0.7592, 0.09375, 0.7592, 0.09375, 0.5, 0.1562, 0.5, 0.1563, 0.7592, 0.125, 0.7592, 0.125, 0.5, 0.1875, 0.5, 0.1875, 0.7592, 0.1563, 0.7592, 0.1562, 0.5, 0.2188, 0.5, 0.2188, 0.7592, 0.1875, 0.7592, 0.1875, 0.5, 0.25, 0.5, 0.25, 0.7592, 0.2188, 0.7592, 0.2188, 0.5, 0.2812, 0.5, 0.2812, 0.7592, 0.25, 0.7592, 0.25, 0.5, 0.3125, 0.5, 0.3125, 0.7592, 0.2812, 0.7592, 0.2812, 0.5, 0.3438, 0.5, 0.3438, 0.7592, 0.3125, 0.7592, 0.3125, 0.5, 0.375, 0.5, 0.375, 0.7592, 0.3438, 0.7592, 0.3438, 0.5, 0.4062, 0.5, 0.4062, 0.7592, 0.375, 0.7592, 0.375, 0.5, 0.4375, 0.5, 0.4375, 0.7592, 0.4062, 0.7592, 0.4062, 0.5, 0.4688, 0.5, 0.4688, 0.7592, 0.4375, 0.7592, 0.4375, 0.5, 0.5, 0.5, 0.5, 0.7592, 0.4688, 0.7592, 0.4688, 0.5, 0.5312, 0.5, 0.5312, 0.7592, 0.5, 0.7592, 0.5, 0.5, 0.5625, 0.5, 0.5625, 0.7592, 0.5312, 0.7592, 0.5312, 0.5, 0.5938, 0.5, 0.5938, 0.7592, 0.5625, 0.7592, 0.5625, 0.5, 0.625, 0.5, 0.625, 0.7592, 0.5938, 0.7592, 0.5938, 0.5, 0.6562, 0.5, 0.6562, 0.7592, 0.625, 0.7592, 0.625, 0.5, 0.6875, 0.5, 0.6875, 0.7592, 0.6562, 0.7592, 0.6562, 0.5, 0.7188, 0.5, 0.7188, 0.7592, 0.6875, 0.7592, 0.6875, 0.5, 0.75, 0.5, 0.75, 0.7592, 0.7188, 0.7592, 0.7188, 0.5, 0.7812, 0.5, 0.7812, 0.7592, 0.75, 0.7592, 0.75, 0.5, 0.8125, 0.5, 0.8125, 0.7592, 0.7812, 0.7592, 0.7812, 0.5, 0.8438, 0.5, 0.8438, 0.7592, 0.8125, 0.7592, 0.8125, 0.5, 0.875, 0.5, 0.875, 0.7592, 0.8438, 0.7592, 0.8438, 0.5, 0.9062, 0.5, 0.9062, 0.7592, 0.875, 0.7592, 0.875, 0.5, 0.9375, 0.5, 0.9375, 0.7592, 0.9062, 0.7592, 0.9062, 0.5, 0.9688, 0.5, 0.9688, 0.7592, 0.9375, 0.7592, 0.9375, 0.5, 1.0, 0.5, 1.0, 0.7592, 0.9688, 0.7592, 0.9688, 0.5, 0.03125, 0.7592, 0.03125, 0.8953, 0.0, 0.8953, 0.0, 0.7592, 0.0625, 0.7592, 0.0625, 0.8953, 0.03125, 0.8953, 0.03125, 0.7592, 0.09375, 0.7592, 0.09375, 0.8953, 0.0625, 0.8953, 0.0625, 0.7592, 0.125, 0.7592, 0.125, 0.8953, 0.09375, 0.8953, 0.09375, 0.7592, 0.1563, 0.7592, 0.1562, 0.8953, 0.125, 0.8953, 0.125, 0.7592, 0.1875, 0.7592, 0.1875, 0.8953, 0.1562, 0.8953, 0.1563, 0.7592, 0.2188, 0.7592, 0.2187, 0.8953, 0.1875, 0.8953, 0.1875, 0.7592, 0.25, 0.7592, 0.25, 0.8953, 0.2187, 0.8953, 0.2188, 0.7592, 0.2812, 0.7592, 0.2812, 0.8953, 0.25, 0.8953, 0.25, 0.7592, 0.3125, 0.7592, 0.3125, 0.8953, 0.2812, 0.8953, 0.2812, 0.7592, 0.3438, 0.7592, 0.3438, 0.8953, 0.3125, 0.8953, 0.3125, 0.7592, 0.375, 0.7592, 0.375, 0.8953, 0.3438, 0.8953, 0.3438, 0.7592, 0.4062, 0.7592, 0.4062, 0.8953, 0.375, 0.8953, 0.375, 0.7592, 0.4375, 0.7592, 0.4375, 0.8953, 0.4062, 0.8953, 0.4062, 0.7592, 0.4688, 0.7592, 0.4688, 0.8953, 0.4375, 0.8953, 0.4375, 0.7592, 0.5, 0.7592, 0.5, 0.8953, 0.4688, 0.8953, 0.4688, 0.7592, 0.5312, 0.7592, 0.5312, 0.8953, 0.5, 0.8953, 0.5, 0.7592, 0.5625, 0.7592, 0.5625, 0.8953, 0.5312, 0.8953, 0.5312, 0.7592, 0.5938, 0.7592, 0.5938, 0.8953, 0.5625, 0.8953, 0.5625, 0.7592, 0.625, 0.7592, 0.625, 0.8953, 0.5938, 0.8953, 0.5938, 0.7592, 0.6562, 0.7592, 0.6562, 0.8953, 0.625, 0.8953, 0.625, 0.7592, 0.6875, 0.7592, 0.6875, 0.8953, 0.6562, 0.8953, 0.6562, 0.7592, 0.7188, 0.7592, 0.7188, 0.8953, 0.6875, 0.8953, 0.6875, 0.7592, 0.75, 0.7592, 0.75, 0.8953, 0.7188, 0.8953, 0.7188, 0.7592, 0.7812, 0.7592, 0.7812, 0.8953, 0.75, 0.8953, 0.75, 0.7592, 0.8125, 0.7592, 0.8125, 0.8953, 0.7812, 0.8953, 0.7812, 0.7592, 0.8438, 0.7592, 0.8438, 0.8953, 0.8125, 0.8953, 0.8125, 0.7592, 0.875, 0.7592, 0.875, 0.8953, 0.8438, 0.8953, 0.8438, 0.7592, 0.9062, 0.7592, 0.9062, 0.8953, 0.875, 0.8953, 0.875, 0.7592, 0.9375, 0.7592, 0.9375, 0.8953, 0.9062, 0.8953, 0.9062, 0.7592, 0.9688, 0.7592, 0.9688, 0.8953, 0.9375, 0.8953, 0.9375, 0.7592, 1.0, 0.7592, 1.0, 0.8953, 0.9688, 0.8953, 0.9688, 0.7592, 0.5, 0.5, 0.5208, 0.5, 0.5208, 0.5833, 0.5, 0.5833, 0.5, 0.5833, 0.5208, 0.5833, 0.5208, 0.6667, 0.5, 0.6667, 0.5, 0.6667, 0.5208, 0.6667, 0.5208, 0.75, 0.5, 0.75, 0.5, 0.75, 0.5208, 0.75, 0.5208, 0.8333, 0.5, 0.8333, 0.5, 0.8333, 0.5208, 0.8333, 0.5208, 0.9167, 0.5, 0.9167, 0.5, 0.9167, 0.5208, 0.9167, 0.5208, 1.0, 0.5, 1.0, 0.5, 2.22e-16, 0.5208, 2.22e-16, 0.5208, 0.08333, 0.5, 0.08333, 0.5, 0.08333, 0.5208, 0.08333, 0.5208, 0.1667, 0.5, 0.1667, 0.5, 0.1667, 0.5208, 0.1667, 0.5208, 0.25, 0.5, 0.25, 0.5, 0.25, 0.5208, 0.25, 0.5208, 0.3333, 0.5, 0.3333, 0.5, 0.3333, 0.5208, 0.3333, 0.5208, 0.4167, 0.5, 0.4167, 0.5, 0.4167, 0.5208, 0.4167, 0.5208, 0.5, 0.5, 0.5, 0.5208, 0.5, 0.5417, 0.5, 0.5417, 0.5833, 0.5208, 0.5833, 0.5208, 0.5833, 0.5417, 0.5833, 0.5417, 0.6667, 0.5208, 0.6667, 0.5208, 0.6667, 0.5417, 0.6667, 0.5417, 0.75, 0.5208, 0.75, 0.5208, 0.75, 0.5417, 0.75, 0.5417, 0.8333, 0.5208, 0.8333, 0.5208, 0.8333, 0.5417, 0.8333, 0.5417, 0.9167, 0.5208, 0.9167, 0.5208, 0.9167, 0.5417, 0.9167, 0.5417, 1.0, 0.5208, 1.0, 0.5208, 2.22e-16, 0.5417, 2.22e-16, 0.5417, 0.08333, 0.5208, 0.08333, 0.5208, 0.08333, 0.5417, 0.08333, 0.5417, 0.1667, 0.5208, 0.1667, 0.5208, 0.1667, 0.5417, 0.1667, 0.5417, 0.25, 0.5208, 0.25, 0.5208, 0.25, 0.5417, 0.25, 0.5417, 0.3333, 0.5208, 0.3333, 0.5208, 0.3333, 0.5417, 0.3333, 0.5417, 0.4167, 0.5208, 0.4167, 0.5208, 0.4167, 0.5417, 0.4167, 0.5417, 0.5, 0.5208, 0.5, 0.5417, 0.5, 0.5625, 0.5, 0.5625, 0.5833, 0.5417, 0.5833, 0.5417, 0.5833, 0.5625, 0.5833, 0.5625, 0.6667, 0.5417, 0.6667, 0.5417, 0.6667, 0.5625, 0.6667, 0.5625, 0.75, 0.5417, 0.75, 0.5417, 0.75, 0.5625, 0.75, 0.5625, 0.8333, 0.5417, 0.8333, 0.5417, 0.8333, 0.5625, 0.8333, 0.5625, 0.9167, 0.5417, 0.9167, 0.5417, 0.9167, 0.5625, 0.9167, 0.5625, 1.0, 0.5417, 1.0, 0.5417, 2.22e-16, 0.5625, 2.22e-16, 0.5625, 0.08333, 0.5417, 0.08333, 0.5417, 0.08333, 0.5625, 0.08333, 0.5625, 0.1667, 0.5417, 0.1667, 0.5417, 0.1667, 0.5625, 0.1667, 0.5625, 0.25, 0.5417, 0.25, 0.5417, 0.25, 0.5625, 0.25, 0.5625, 0.3333, 0.5417, 0.3333, 0.5417, 0.3333, 0.5625, 0.3333, 0.5625, 0.4167, 0.5417, 0.4167, 0.5417, 0.4167, 0.5625, 0.4167, 0.5625, 0.5, 0.5417, 0.5, 0.5625, 0.5, 0.5833, 0.5, 0.5833, 0.5833, 0.5625, 0.5833, 0.5625, 0.5833, 0.5833, 0.5833, 0.5833, 0.6667, 0.5625, 0.6667, 0.5625, 0.6667, 0.5833, 0.6667, 0.5833, 0.75, 0.5625, 0.75, 0.5625, 0.75, 0.5833, 0.75, 0.5833, 0.8333, 0.5625, 0.8333, 0.5625, 0.8333, 0.5833, 0.8333, 0.5833, 0.9167, 0.5625, 0.9167, 0.5625, 0.9167, 0.5833, 0.9167, 0.5833, 1.0, 0.5625, 1.0, 0.5625, 2.22e-16, 0.5833, 2.22e-16, 0.5833, 0.08333, 0.5625, 0.08333, 0.5625, 0.08333, 0.5833, 0.08333, 0.5833, 0.1667, 0.5625, 0.1667, 0.5625, 0.1667, 0.5833, 0.1667, 0.5833, 0.25, 0.5625, 0.25, 0.5625, 0.25, 0.5833, 0.25, 0.5833, 0.3333, 0.5625, 0.3333, 0.5625, 0.3333, 0.5833, 0.3333, 0.5833, 0.4167, 0.5625, 0.4167, 0.5625, 0.4167, 0.5833, 0.4167, 0.5833, 0.5, 0.5625, 0.5, 0.5833, 0.5, 0.6042, 0.5, 0.6042, 0.5833, 0.5833, 0.5833, 0.5833, 0.5833, 0.6042, 0.5833, 0.6042, 0.6667, 0.5833, 0.6667, 0.5833, 0.6667, 0.6042, 0.6667, 0.6042, 0.75, 0.5833, 0.75, 0.5833, 0.75, 0.6042, 0.75, 0.6042, 0.8333, 0.5833, 0.8333, 0.5833, 0.8333, 0.6042, 0.8333, 0.6042, 0.9167, 0.5833, 0.9167, 0.5833, 0.9167, 0.6042, 0.9167, 0.6042, 1.0, 0.5833, 1.0, 0.5833, 2.22e-16, 0.6042, 2.22e-16, 0.6042, 0.08333, 0.5833, 0.08333, 0.5833, 0.08333, 0.6042, 0.08333, 0.6042, 0.1667, 0.5833, 0.1667, 0.5833, 0.1667, 0.6042, 0.1667, 0.6042, 0.25, 0.5833, 0.25, 0.5833, 0.25, 0.6042, 0.25, 0.6042, 0.3333, 0.5833, 0.3333, 0.5833, 0.3333, 0.6042, 0.3333, 0.6042, 0.4167, 0.5833, 0.4167, 0.5833, 0.4167, 0.6042, 0.4167, 0.6042, 0.5, 0.5833, 0.5, 0.6042, 0.5, 0.625, 0.5, 0.625, 0.5833, 0.6042, 0.5833, 0.6042, 0.5833, 0.625, 0.5833, 0.625, 0.6667, 0.6042, 0.6667, 0.6042, 0.6667, 0.625, 0.6667, 0.625, 0.75, 0.6042, 0.75, 0.6042, 0.75, 0.625, 0.75, 0.625, 0.8333, 0.6042, 0.8333, 0.6042, 0.8333, 0.625, 0.8333, 0.625, 0.9167, 0.6042, 0.9167, 0.6042, 0.9167, 0.625, 0.9167, 0.625, 1.0, 0.6042, 1.0, 0.6042, 2.22e-16, 0.625, 2.22e-16, 0.625, 0.08333, 0.6042, 0.08333, 0.6042, 0.08333, 0.625, 0.08333, 0.625, 0.1667, 0.6042, 0.1667, 0.6042, 0.1667, 0.625, 0.1667, 0.625, 0.25, 0.6042, 0.25, 0.6042, 0.25, 0.625, 0.25, 0.625, 0.3333, 0.6042, 0.3333, 0.6042, 0.3333, 0.625, 0.3333, 0.625, 0.4167, 0.6042, 0.4167, 0.6042, 0.4167, 0.625, 0.4167, 0.625, 0.5, 0.6042, 0.5, 0.625, 0.5, 0.6458, 0.5, 0.6458, 0.5833, 0.625, 0.5833, 0.625, 0.5833, 0.6458, 0.5833, 0.6458, 0.6667, 0.625, 0.6667, 0.625, 0.6667, 0.6458, 0.6667, 0.6458, 0.75, 0.625, 0.75, 0.625, 0.75, 0.6458, 0.75, 0.6458, 0.8333, 0.625, 0.8333, 0.625, 0.8333, 0.6458, 0.8333, 0.6458, 0.9167, 0.625, 0.9167, 0.625, 0.9167, 0.6458, 0.9167, 0.6458, 1.0, 0.625, 1.0, 0.625, 2.22e-16, 0.6458, 2.22e-16, 0.6458, 0.08333, 0.625, 0.08333, 0.625, 0.08333, 0.6458, 0.08333, 0.6458, 0.1667, 0.625, 0.1667, 0.625, 0.1667, 0.6458, 0.1667, 0.6458, 0.25, 0.625, 0.25, 0.625, 0.25, 0.6458, 0.25, 0.6458, 0.3333, 0.625, 0.3333, 0.625, 0.3333, 0.6458, 0.3333, 0.6458, 0.4167, 0.625, 0.4167, 0.625, 0.4167, 0.6458, 0.4167, 0.6458, 0.5, 0.625, 0.5, 0.6458, 0.5, 0.6667, 0.5, 0.6667, 0.5833, 0.6458, 0.5833, 0.6458, 0.5833, 0.6667, 0.5833, 0.6667, 0.6667, 0.6458, 0.6667, 0.6458, 0.6667, 0.6667, 0.6667, 0.6667, 0.75, 0.6458, 0.75, 0.6458, 0.75, 0.6667, 0.75, 0.6667, 0.8333, 0.6458, 0.8333, 0.6458, 0.8333, 0.6667, 0.8333, 0.6667, 0.9167, 0.6458, 0.9167, 0.6458, 0.9167, 0.6667, 0.9167, 0.6667, 1.0, 0.6458, 1.0, 0.6458, 2.22e-16, 0.6667, 2.22e-16, 0.6667, 0.08333, 0.6458, 0.08333, 0.6458, 0.08333, 0.6667, 0.08333, 0.6667, 0.1667, 0.6458, 0.1667, 0.6458, 0.1667, 0.6667, 0.1667, 0.6667, 0.25, 0.6458, 0.25, 0.6458, 0.25, 0.6667, 0.25, 0.6667, 0.3333, 0.6458, 0.3333, 0.6458, 0.3333, 0.6667, 0.3333, 0.6667, 0.4167, 0.6458, 0.4167, 0.6458, 0.4167, 0.6667, 0.4167, 0.6667, 0.5, 0.6458, 0.5, 0.6667, 0.5, 0.6875, 0.5, 0.6875, 0.5833, 0.6667, 0.5833, 0.6667, 0.5833, 0.6875, 0.5833, 0.6875, 0.6667, 0.6667, 0.6667, 0.6667, 0.6667, 0.6875, 0.6667, 0.6875, 0.75, 0.6667, 0.75, 0.6667, 0.75, 0.6875, 0.75, 0.6875, 0.8333, 0.6667, 0.8333, 0.6667, 0.8333, 0.6875, 0.8333, 0.6875, 0.9167, 0.6667, 0.9167, 0.6667, 0.9167, 0.6875, 0.9167, 0.6875, 1.0, 0.6667, 1.0, 0.6667, 2.22e-16, 0.6875, 2.22e-16, 0.6875, 0.08333, 0.6667, 0.08333, 0.6667, 0.08333, 0.6875, 0.08333, 0.6875, 0.1667, 0.6667, 0.1667, 0.6667, 0.1667, 0.6875, 0.1667, 0.6875, 0.25, 0.6667, 0.25, 0.6667, 0.25, 0.6875, 0.25, 0.6875, 0.3333, 0.6667, 0.3333, 0.6667, 0.3333, 0.6875, 0.3333, 0.6875, 0.4167, 0.6667, 0.4167, 0.6667, 0.4167, 0.6875, 0.4167, 0.6875, 0.5, 0.6667, 0.5, 0.6875, 0.5, 0.7083, 0.5, 0.7083, 0.5833, 0.6875, 0.5833, 0.6875, 0.5833, 0.7083, 0.5833, 0.7083, 0.6667, 0.6875, 0.6667, 0.6875, 0.6667, 0.7083, 0.6667, 0.7083, 0.75, 0.6875, 0.75, 0.6875, 0.75, 0.7083, 0.75, 0.7083, 0.8333, 0.6875, 0.8333, 0.6875, 0.8333, 0.7083, 0.8333, 0.7083, 0.9167, 0.6875, 0.9167, 0.6875, 0.9167, 0.7083, 0.9167, 0.7083, 1.0, 0.6875, 1.0, 0.6875, 2.22e-16, 0.7083, 2.22e-16, 0.7083, 0.08333, 0.6875, 0.08333, 0.6875, 0.08333, 0.7083, 0.08333, 0.7083, 0.1667, 0.6875, 0.1667, 0.6875, 0.1667, 0.7083, 0.1667, 0.7083, 0.25, 0.6875, 0.25, 0.6875, 0.25, 0.7083, 0.25, 0.7083, 0.3333, 0.6875, 0.3333, 0.6875, 0.3333, 0.7083, 0.3333, 0.7083, 0.4167, 0.6875, 0.4167, 0.6875, 0.4167, 0.7083, 0.4167, 0.7083, 0.5, 0.6875, 0.5, 0.7083, 0.5, 0.7292, 0.5, 0.7292, 0.5833, 0.7083, 0.5833, 0.7083, 0.5833, 0.7292, 0.5833, 0.7292, 0.6667, 0.7083, 0.6667, 0.7083, 0.6667, 0.7292, 0.6667, 0.7292, 0.75, 0.7083, 0.75, 0.7083, 0.75, 0.7292, 0.75, 0.7292, 0.8333, 0.7083, 0.8333, 0.7083, 0.8333, 0.7292, 0.8333, 0.7292, 0.9167, 0.7083, 0.9167, 0.7083, 0.9167, 0.7292, 0.9167, 0.7292, 1.0, 0.7083, 1.0, 0.7083, 2.22e-16, 0.7292, 2.22e-16, 0.7292, 0.08333, 0.7083, 0.08333, 0.7083, 0.08333, 0.7292, 0.08333, 0.7292, 0.1667, 0.7083, 0.1667, 0.7083, 0.1667, 0.7292, 0.1667, 0.7292, 0.25, 0.7083, 0.25, 0.7083, 0.25, 0.7292, 0.25, 0.7292, 0.3333, 0.7083, 0.3333, 0.7083, 0.3333, 0.7292, 0.3333, 0.7292, 0.4167, 0.7083, 0.4167, 0.7083, 0.4167, 0.7292, 0.4167, 0.7292, 0.5, 0.7083, 0.5, 0.7292, 0.5, 0.75, 0.5, 0.75, 0.5833, 0.7292, 0.5833, 0.7292, 0.5833, 0.75, 0.5833, 0.75, 0.6667, 0.7292, 0.6667, 0.7292, 0.6667, 0.75, 0.6667, 0.75, 0.75, 0.7292, 0.75, 0.7292, 0.75, 0.75, 0.75, 0.75, 0.8333, 0.7292, 0.8333, 0.7292, 0.8333, 0.75, 0.8333, 0.75, 0.9167, 0.7292, 0.9167, 0.7292, 0.9167, 0.75, 0.9167, 0.75, 1.0, 0.7292, 1.0, 0.7292, 2.22e-16, 0.75, 2.22e-16, 0.75, 0.08333, 0.7292, 0.08333, 0.7292, 0.08333, 0.75, 0.08333, 0.75, 0.1667, 0.7292, 0.1667, 0.7292, 0.1667, 0.75, 0.1667, 0.75, 0.25, 0.7292, 0.25, 0.7292, 0.25, 0.75, 0.25, 0.75, 0.3333, 0.7292, 0.3333, 0.7292, 0.3333, 0.75, 0.3333, 0.75, 0.4167, 0.7292, 0.4167, 0.7292, 0.4167, 0.75, 0.4167, 0.75, 0.5, 0.7292, 0.5, 0.75, 0.5, 0.7708, 0.5, 0.7708, 0.5833, 0.75, 0.5833, 0.75, 0.5833, 0.7708, 0.5833, 0.7708, 0.6667, 0.75, 0.6667, 0.75, 0.6667, 0.7708, 0.6667, 0.7708, 0.75, 0.75, 0.75, 0.75, 0.75, 0.7708, 0.75, 0.7708, 0.8333, 0.75, 0.8333, 0.75, 0.8333, 0.7708, 0.8333, 0.7708, 0.9167, 0.75, 0.9167, 0.75, 0.9167, 0.7708, 0.9167, 0.7708, 1.0, 0.75, 1.0, 0.75, 2.22e-16, 0.7708, 2.22e-16, 0.7708, 0.08333, 0.75, 0.08333, 0.75, 0.08333, 0.7708, 0.08333, 0.7708, 0.1667, 0.75, 0.1667, 0.75, 0.1667, 0.7708, 0.1667, 0.7708, 0.25, 0.75, 0.25, 0.75, 0.25, 0.7708, 0.25, 0.7708, 0.3333, 0.75, 0.3333, 0.75, 0.3333, 0.7708, 0.3333, 0.7708, 0.4167, 0.75, 0.4167, 0.75, 0.4167, 0.7708, 0.4167, 0.7708, 0.5, 0.75, 0.5, 0.7708, 0.5, 0.7917, 0.5, 0.7917, 0.5833, 0.7708, 0.5833, 0.7708, 0.5833, 0.7917, 0.5833, 0.7917, 0.6667, 0.7708, 0.6667, 0.7708, 0.6667, 0.7917, 0.6667, 0.7917, 0.75, 0.7708, 0.75, 0.7708, 0.75, 0.7917, 0.75, 0.7917, 0.8333, 0.7708, 0.8333, 0.7708, 0.8333, 0.7917, 0.8333, 0.7917, 0.9167, 0.7708, 0.9167, 0.7708, 0.9167, 0.7917, 0.9167, 0.7917, 1.0, 0.7708, 1.0, 0.7708, 2.22e-16, 0.7917, 2.22e-16, 0.7917, 0.08333, 0.7708, 0.08333, 0.7708, 0.08333, 0.7917, 0.08333, 0.7917, 0.1667, 0.7708, 0.1667, 0.7708, 0.1667, 0.7917, 0.1667, 0.7917, 0.25, 0.7708, 0.25, 0.7708, 0.25, 0.7917, 0.25, 0.7917, 0.3333, 0.7708, 0.3333, 0.7708, 0.3333, 0.7917, 0.3333, 0.7917, 0.4167, 0.7708, 0.4167, 0.7708, 0.4167, 0.7917, 0.4167, 0.7917, 0.5, 0.7708, 0.5, 0.7917, 0.5, 0.8125, 0.5, 0.8125, 0.5833, 0.7917, 0.5833, 0.7917, 0.5833, 0.8125, 0.5833, 0.8125, 0.6667, 0.7917, 0.6667, 0.7917, 0.6667, 0.8125, 0.6667, 0.8125, 0.75, 0.7917, 0.75, 0.7917, 0.75, 0.8125, 0.75, 0.8125, 0.8333, 0.7917, 0.8333, 0.7917, 0.8333, 0.8125, 0.8333, 0.8125, 0.9167, 0.7917, 0.9167, 0.7917, 0.9167, 0.8125, 0.9167, 0.8125, 1.0, 0.7917, 1.0, 0.7917, 2.22e-16, 0.8125, 2.22e-16, 0.8125, 0.08333, 0.7917, 0.08333, 0.7917, 0.08333, 0.8125, 0.08333, 0.8125, 0.1667, 0.7917, 0.1667, 0.7917, 0.1667, 0.8125, 0.1667, 0.8125, 0.25, 0.7917, 0.25, 0.7917, 0.25, 0.8125, 0.25, 0.8125, 0.3333, 0.7917, 0.3333, 0.7917, 0.3333, 0.8125, 0.3333, 0.8125, 0.4167, 0.7917, 0.4167, 0.7917, 0.4167, 0.8125, 0.4167, 0.8125, 0.5, 0.7917, 0.5, 0.8125, 0.5, 0.8333, 0.5, 0.8333, 0.5833, 0.8125, 0.5833, 0.8125, 0.5833, 0.8333, 0.5833, 0.8333, 0.6667, 0.8125, 0.6667, 0.8125, 0.6667, 0.8333, 0.6667, 0.8333, 0.75, 0.8125, 0.75, 0.8125, 0.75, 0.8333, 0.75, 0.8333, 0.8333, 0.8125, 0.8333, 0.8125, 0.8333, 0.8333, 0.8333, 0.8333, 0.9167, 0.8125, 0.9167, 0.8125, 0.9167, 0.8333, 0.9167, 0.8333, 1.0, 0.8125, 1.0, 0.8125, 2.22e-16, 0.8333, 2.22e-16, 0.8333, 0.08333, 0.8125, 0.08333, 0.8125, 0.08333, 0.8333, 0.08333, 0.8333, 0.1667, 0.8125, 0.1667, 0.8125, 0.1667, 0.8333, 0.1667, 0.8333, 0.25, 0.8125, 0.25, 0.8125, 0.25, 0.8333, 0.25, 0.8333, 0.3333, 0.8125, 0.3333, 0.8125, 0.3333, 0.8333, 0.3333, 0.8333, 0.4167, 0.8125, 0.4167, 0.8125, 0.4167, 0.8333, 0.4167, 0.8333, 0.5, 0.8125, 0.5, 0.8333, 0.5, 0.8542, 0.5, 0.8542, 0.5833, 0.8333, 0.5833, 0.8333, 0.5833, 0.8542, 0.5833, 0.8542, 0.6667, 0.8333, 0.6667, 0.8333, 0.6667, 0.8542, 0.6667, 0.8542, 0.75, 0.8333, 0.75, 0.8333, 0.75, 0.8542, 0.75, 0.8542, 0.8333, 0.8333, 0.8333, 0.8333, 0.8333, 0.8542, 0.8333, 0.8542, 0.9167, 0.8333, 0.9167, 0.8333, 0.9167, 0.8542, 0.9167, 0.8542, 1.0, 0.8333, 1.0, 0.8333, 2.22e-16, 0.8542, 2.22e-16, 0.8542, 0.08333, 0.8333, 0.08333, 0.8333, 0.08333, 0.8542, 0.08333, 0.8542, 0.1667, 0.8333, 0.1667, 0.8333, 0.1667, 0.8542, 0.1667, 0.8542, 0.25, 0.8333, 0.25, 0.8333, 0.25, 0.8542, 0.25, 0.8542, 0.3333, 0.8333, 0.3333, 0.8333, 0.3333, 0.8542, 0.3333, 0.8542, 0.4167, 0.8333, 0.4167, 0.8333, 0.4167, 0.8542, 0.4167, 0.8542, 0.5, 0.8333, 0.5, 0.8542, 0.5, 0.875, 0.5, 0.875, 0.5833, 0.8542, 0.5833, 0.8542, 0.5833, 0.875, 0.5833, 0.875, 0.6667, 0.8542, 0.6667, 0.8542, 0.6667, 0.875, 0.6667, 0.875, 0.75, 0.8542, 0.75, 0.8542, 0.75, 0.875, 0.75, 0.875, 0.8333, 0.8542, 0.8333, 0.8542, 0.8333, 0.875, 0.8333, 0.875, 0.9167, 0.8542, 0.9167, 0.8542, 0.9167, 0.875, 0.9167, 0.875, 1.0, 0.8542, 1.0, 0.8542, 2.22e-16, 0.875, 2.22e-16, 0.875, 0.08333, 0.8542, 0.08333, 0.8542, 0.08333, 0.875, 0.08333, 0.875, 0.1667, 0.8542, 0.1667, 0.8542, 0.1667, 0.875, 0.1667, 0.875, 0.25, 0.8542, 0.25, 0.8542, 0.25, 0.875, 0.25, 0.875, 0.3333, 0.8542, 0.3333, 0.8542, 0.3333, 0.875, 0.3333, 0.875, 0.4167, 0.8542, 0.4167, 0.8542, 0.4167, 0.875, 0.4167, 0.875, 0.5, 0.8542, 0.5, 0.875, 0.5, 0.8958, 0.5, 0.8958, 0.5833, 0.875, 0.5833, 0.875, 0.5833, 0.8958, 0.5833, 0.8958, 0.6667, 0.875, 0.6667, 0.875, 0.6667, 0.8958, 0.6667, 0.8958, 0.75, 0.875, 0.75, 0.875, 0.75, 0.8958, 0.75, 0.8958, 0.8333, 0.875, 0.8333, 0.875, 0.8333, 0.8958, 0.8333, 0.8958, 0.9167, 0.875, 0.9167, 0.875, 0.9167, 0.8958, 0.9167, 0.8958, 1.0, 0.875, 1.0, 0.875, 2.22e-16, 0.8958, 2.22e-16, 0.8958, 0.08333, 0.875, 0.08333, 0.875, 0.08333, 0.8958, 0.08333, 0.8958, 0.1667, 0.875, 0.1667, 0.875, 0.1667, 0.8958, 0.1667, 0.8958, 0.25, 0.875, 0.25, 0.875, 0.25, 0.8958, 0.25, 0.8958, 0.3333, 0.875, 0.3333, 0.875, 0.3333, 0.8958, 0.3333, 0.8958, 0.4167, 0.875, 0.4167, 0.875, 0.4167, 0.8958, 0.4167, 0.8958, 0.5, 0.875, 0.5, 0.8958, 0.5, 0.9167, 0.5, 0.9167, 0.5833, 0.8958, 0.5833, 0.8958, 0.5833, 0.9167, 0.5833, 0.9167, 0.6667, 0.8958, 0.6667, 0.8958, 0.6667, 0.9167, 0.6667, 0.9167, 0.75, 0.8958, 0.75, 0.8958, 0.75, 0.9167, 0.75, 0.9167, 0.8333, 0.8958, 0.8333, 0.8958, 0.8333, 0.9167, 0.8333, 0.9167, 0.9167, 0.8958, 0.9167, 0.8958, 0.9167, 0.9167, 0.9167, 0.9167, 1.0, 0.8958, 1.0, 0.8958, 2.22e-16, 0.9167, 2.22e-16, 0.9167, 0.08333, 0.8958, 0.08333, 0.8958, 0.08333, 0.9167, 0.08333, 0.9167, 0.1667, 0.8958, 0.1667, 0.8958, 0.1667, 0.9167, 0.1667, 0.9167, 0.25, 0.8958, 0.25, 0.8958, 0.25, 0.9167, 0.25, 0.9167, 0.3333, 0.8958, 0.3333, 0.8958, 0.3333, 0.9167, 0.3333, 0.9167, 0.4167, 0.8958, 0.4167, 0.8958, 0.4167, 0.9167, 0.4167, 0.9167, 0.5, 0.8958, 0.5, 0.9167, 0.5, 0.9375, 0.5, 0.9375, 0.5833, 0.9167, 0.5833, 0.9167, 0.5833, 0.9375, 0.5833, 0.9375, 0.6667, 0.9167, 0.6667, 0.9167, 0.6667, 0.9375, 0.6667, 0.9375, 0.75, 0.9167, 0.75, 0.9167, 0.75, 0.9375, 0.75, 0.9375, 0.8333, 0.9167, 0.8333, 0.9167, 0.8333, 0.9375, 0.8333, 0.9375, 0.9167, 0.9167, 0.9167, 0.9167, 0.9167, 0.9375, 0.9167, 0.9375, 1.0, 0.9167, 1.0, 0.9167, 2.22e-16, 0.9375, 2.22e-16, 0.9375, 0.08333, 0.9167, 0.08333, 0.9167, 0.08333, 0.9375, 0.08333, 0.9375, 0.1667, 0.9167, 0.1667, 0.9167, 0.1667, 0.9375, 0.1667, 0.9375, 0.25, 0.9167, 0.25, 0.9167, 0.25, 0.9375, 0.25, 0.9375, 0.3333, 0.9167, 0.3333, 0.9167, 0.3333, 0.9375, 0.3333, 0.9375, 0.4167, 0.9167, 0.4167, 0.9167, 0.4167, 0.9375, 0.4167, 0.9375, 0.5, 0.9167, 0.5, 0.9375, 0.5, 0.9583, 0.5, 0.9583, 0.5833, 0.9375, 0.5833, 0.9375, 0.5833, 0.9583, 0.5833, 0.9583, 0.6667, 0.9375, 0.6667, 0.9375, 0.6667, 0.9583, 0.6667, 0.9583, 0.75, 0.9375, 0.75, 0.9375, 0.75, 0.9583, 0.75, 0.9583, 0.8333, 0.9375, 0.8333, 0.9375, 0.8333, 0.9583, 0.8333, 0.9583, 0.9167, 0.9375, 0.9167, 0.9375, 0.9167, 0.9583, 0.9167, 0.9583, 1.0, 0.9375, 1.0, 0.9375, 2.22e-16, 0.9583, 2.22e-16, 0.9583, 0.08333, 0.9375, 0.08333, 0.9375, 0.08333, 0.9583, 0.08333, 0.9583, 0.1667, 0.9375, 0.1667, 0.9375, 0.1667, 0.9583, 0.1667, 0.9583, 0.25, 0.9375, 0.25, 0.9375, 0.25, 0.9583, 0.25, 0.9583, 0.3333, 0.9375, 0.3333, 0.9375, 0.3333, 0.9583, 0.3333, 0.9583, 0.4167, 0.9375, 0.4167, 0.9375, 0.4167, 0.9583, 0.4167, 0.9583, 0.5, 0.9375, 0.5, 0.9583, 0.5, 0.9792, 0.5, 0.9792, 0.5833, 0.9583, 0.5833, 0.9583, 0.5833, 0.9792, 0.5833, 0.9792, 0.6667, 0.9583, 0.6667, 0.9583, 0.6667, 0.9792, 0.6667, 0.9792, 0.75, 0.9583, 0.75, 0.9583, 0.75, 0.9792, 0.75, 0.9792, 0.8333, 0.9583, 0.8333, 0.9583, 0.8333, 0.9792, 0.8333, 0.9792, 0.9167, 0.9583, 0.9167, 0.9583, 0.9167, 0.9792, 0.9167, 0.9792, 1.0, 0.9583, 1.0, 0.9583, 2.22e-16, 0.9792, 2.22e-16, 0.9792, 0.08333, 0.9583, 0.08333, 0.9583, 0.08333, 0.9792, 0.08333, 0.9792, 0.1667, 0.9583, 0.1667, 0.9583, 0.1667, 0.9792, 0.1667, 0.9792, 0.25, 0.9583, 0.25, 0.9583, 0.25, 0.9792, 0.25, 0.9792, 0.3333, 0.9583, 0.3333, 0.9583, 0.3333, 0.9792, 0.3333, 0.9792, 0.4167, 0.9583, 0.4167, 0.9583, 0.4167, 0.9792, 0.4167, 0.9792, 0.5, 0.9583, 0.5, 0.9792, 0.5, 1.0, 0.5, 1.0, 0.5833, 0.9792, 0.5833, 0.9792, 0.5833, 1.0, 0.5833, 1.0, 0.6667, 0.9792, 0.6667, 0.9792, 0.6667, 1.0, 0.6667, 1.0, 0.75, 0.9792, 0.75, 0.9792, 0.75, 1.0, 0.75, 1.0, 0.8333, 0.9792, 0.8333, 0.9792, 0.8333, 1.0, 0.8333, 1.0, 0.9167, 0.9792, 0.9167, 0.9792, 0.9167, 1.0, 0.9167, 1.0, 1.0, 0.9792, 1.0, 0.9792, 2.22e-16, 1.0, 2.22e-16, 1.0, 0.08333, 0.9792, 0.08333, 0.9792, 0.08333, 1.0, 0.08333, 1.0, 0.1667, 0.9792, 0.1667, 0.9792, 0.1667, 1.0, 0.1667, 1.0, 0.25, 0.9792, 0.25, 0.9792, 0.25, 1.0, 0.25, 1.0, 0.3333, 0.9792, 0.3333, 0.9792, 0.3333, 1.0, 0.3333, 1.0, 0.4167, 0.9792, 0.4167, 0.9792, 0.4167, 1.0, 0.4167, 1.0, 0.5, 0.9792, 0.5, 8.882e-16, 0.5, 0.02083, 0.5, 0.02083, 0.5833, 8.882e-16, 0.5833, 8.882e-16, 0.5833, 0.02083, 0.5833, 0.02083, 0.6667, 8.882e-16, 0.6667, 8.882e-16, 0.6667, 0.02083, 0.6667, 0.02083, 0.75, 8.882e-16, 0.75, 8.882e-16, 0.75, 0.02083, 0.75, 0.02083, 0.8333, 8.882e-16, 0.8333, 8.882e-16, 0.8333, 0.02083, 0.8333, 0.02083, 0.9167, 8.882e-16, 0.9167, 8.882e-16, 0.9167, 0.02083, 0.9167, 0.02083, 1.0, 8.882e-16, 1.0, 8.882e-16, 2.22e-16, 0.02083, 2.22e-16, 0.02083, 0.08333, 8.882e-16, 0.08333, 8.882e-16, 0.08333, 0.02083, 0.08333, 0.02083, 0.1667, 8.882e-16, 0.1667, 8.882e-16, 0.1667, 0.02083, 0.1667, 0.02083, 0.25, 8.882e-16, 0.25, 8.882e-16, 0.25, 0.02083, 0.25, 0.02083, 0.3333, 8.882e-16, 0.3333, 8.882e-16, 0.3333, 0.02083, 0.3333, 0.02083, 0.4167, 8.882e-16, 0.4167, 8.882e-16, 0.4167, 0.02083, 0.4167, 0.02083, 0.5, 8.882e-16, 0.5, 0.02083, 0.5, 0.04167, 0.5, 0.04167, 0.5833, 0.02083, 0.5833, 0.02083, 0.5833, 0.04167, 0.5833, 0.04167, 0.6667, 0.02083, 0.6667, 0.02083, 0.6667, 0.04167, 0.6667, 0.04167, 0.75, 0.02083, 0.75, 0.02083, 0.75, 0.04167, 0.75, 0.04167, 0.8333, 0.02083, 0.8333, 0.02083, 0.8333, 0.04167, 0.8333, 0.04167, 0.9167, 0.02083, 0.9167, 0.02083, 0.9167, 0.04167, 0.9167, 0.04167, 1.0, 0.02083, 1.0, 0.02083, 2.22e-16, 0.04167, 2.22e-16, 0.04167, 0.08333, 0.02083, 0.08333, 0.02083, 0.08333, 0.04167, 0.08333, 0.04167, 0.1667, 0.02083, 0.1667, 0.02083, 0.1667, 0.04167, 0.1667, 0.04167, 0.25, 0.02083, 0.25, 0.02083, 0.25, 0.04167, 0.25, 0.04167, 0.3333, 0.02083, 0.3333, 0.02083, 0.3333, 0.04167, 0.3333, 0.04167, 0.4167, 0.02083, 0.4167, 0.02083, 0.4167, 0.04167, 0.4167, 0.04167, 0.5, 0.02083, 0.5, 0.04167, 0.5, 0.0625, 0.5, 0.0625, 0.5833, 0.04167, 0.5833, 0.04167, 0.5833, 0.0625, 0.5833, 0.0625, 0.6667, 0.04167, 0.6667, 0.04167, 0.6667, 0.0625, 0.6667, 0.0625, 0.75, 0.04167, 0.75, 0.04167, 0.75, 0.0625, 0.75, 0.0625, 0.8333, 0.04167, 0.8333, 0.04167, 0.8333, 0.0625, 0.8333, 0.0625, 0.9167, 0.04167, 0.9167, 0.04167, 0.9167, 0.0625, 0.9167, 0.0625, 1.0, 0.04167, 1.0, 0.04167, 2.22e-16, 0.0625, 2.22e-16, 0.0625, 0.08333, 0.04167, 0.08333, 0.04167, 0.08333, 0.0625, 0.08333, 0.0625, 0.1667, 0.04167, 0.1667, 0.04167, 0.1667, 0.0625, 0.1667, 0.0625, 0.25, 0.04167, 0.25, 0.04167, 0.25, 0.0625, 0.25, 0.0625, 0.3333, 0.04167, 0.3333, 0.04167, 0.3333, 0.0625, 0.3333, 0.0625, 0.4167, 0.04167, 0.4167, 0.04167, 0.4167, 0.0625, 0.4167, 0.0625, 0.5, 0.04167, 0.5, 0.0625, 0.5, 0.08333, 0.5, 0.08333, 0.5833, 0.0625, 0.5833, 0.0625, 0.5833, 0.08333, 0.5833, 0.08333, 0.6667, 0.0625, 0.6667, 0.0625, 0.6667, 0.08333, 0.6667, 0.08333, 0.75, 0.0625, 0.75, 0.0625, 0.75, 0.08333, 0.75, 0.08333, 0.8333, 0.0625, 0.8333, 0.0625, 0.8333, 0.08333, 0.8333, 0.08333, 0.9167, 0.0625, 0.9167, 0.0625, 0.9167, 0.08333, 0.9167, 0.08333, 1.0, 0.0625, 1.0, 0.0625, 2.22e-16, 0.08333, 2.22e-16, 0.08333, 0.08333, 0.0625, 0.08333, 0.0625, 0.08333, 0.08333, 0.08333, 0.08333, 0.1667, 0.0625, 0.1667, 0.0625, 0.1667, 0.08333, 0.1667, 0.08333, 0.25, 0.0625, 0.25, 0.0625, 0.25, 0.08333, 0.25, 0.08333, 0.3333, 0.0625, 0.3333, 0.0625, 0.3333, 0.08333, 0.3333, 0.08333, 0.4167, 0.0625, 0.4167, 0.0625, 0.4167, 0.08333, 0.4167, 0.08333, 0.5, 0.0625, 0.5, 0.08333, 0.5, 0.1042, 0.5, 0.1042, 0.5833, 0.08333, 0.5833, 0.08333, 0.5833, 0.1042, 0.5833, 0.1042, 0.6667, 0.08333, 0.6667, 0.08333, 0.6667, 0.1042, 0.6667, 0.1042, 0.75, 0.08333, 0.75, 0.08333, 0.75, 0.1042, 0.75, 0.1042, 0.8333, 0.08333, 0.8333, 0.08333, 0.8333, 0.1042, 0.8333, 0.1042, 0.9167, 0.08333, 0.9167, 0.08333, 0.9167, 0.1042, 0.9167, 0.1042, 1.0, 0.08333, 1.0, 0.08333, 2.22e-16, 0.1042, 2.22e-16, 0.1042, 0.08333, 0.08333, 0.08333, 0.08333, 0.08333, 0.1042, 0.08333, 0.1042, 0.1667, 0.08333, 0.1667, 0.08333, 0.1667, 0.1042, 0.1667, 0.1042, 0.25, 0.08333, 0.25, 0.08333, 0.25, 0.1042, 0.25, 0.1042, 0.3333, 0.08333, 0.3333, 0.08333, 0.3333, 0.1042, 0.3333, 0.1042, 0.4167, 0.08333, 0.4167, 0.08333, 0.4167, 0.1042, 0.4167, 0.1042, 0.5, 0.08333, 0.5, 0.1042, 0.5, 0.125, 0.5, 0.125, 0.5833, 0.1042, 0.5833, 0.1042, 0.5833, 0.125, 0.5833, 0.125, 0.6667, 0.1042, 0.6667, 0.1042, 0.6667, 0.125, 0.6667, 0.125, 0.75, 0.1042, 0.75, 0.1042, 0.75, 0.125, 0.75, 0.125, 0.8333, 0.1042, 0.8333, 0.1042, 0.8333, 0.125, 0.8333, 0.125, 0.9167, 0.1042, 0.9167, 0.1042, 0.9167, 0.125, 0.9167, 0.125, 1.0, 0.1042, 1.0, 0.1042, 2.22e-16, 0.125, 2.22e-16, 0.125, 0.08333, 0.1042, 0.08333, 0.1042, 0.08333, 0.125, 0.08333, 0.125, 0.1667, 0.1042, 0.1667, 0.1042, 0.1667, 0.125, 0.1667, 0.125, 0.25, 0.1042, 0.25, 0.1042, 0.25, 0.125, 0.25, 0.125, 0.3333, 0.1042, 0.3333, 0.1042, 0.3333, 0.125, 0.3333, 0.125, 0.4167, 0.1042, 0.4167, 0.1042, 0.4167, 0.125, 0.4167, 0.125, 0.5, 0.1042, 0.5, 0.125, 0.5, 0.1458, 0.5, 0.1458, 0.5833, 0.125, 0.5833, 0.125, 0.5833, 0.1458, 0.5833, 0.1458, 0.6667, 0.125, 0.6667, 0.125, 0.6667, 0.1458, 0.6667, 0.1458, 0.75, 0.125, 0.75, 0.125, 0.75, 0.1458, 0.75, 0.1458, 0.8333, 0.125, 0.8333, 0.125, 0.8333, 0.1458, 0.8333, 0.1458, 0.9167, 0.125, 0.9167, 0.125, 0.9167, 0.1458, 0.9167, 0.1458, 1.0, 0.125, 1.0, 0.125, 2.22e-16, 0.1458, 2.22e-16, 0.1458, 0.08333, 0.125, 0.08333, 0.125, 0.08333, 0.1458, 0.08333, 0.1458, 0.1667, 0.125, 0.1667, 0.125, 0.1667, 0.1458, 0.1667, 0.1458, 0.25, 0.125, 0.25, 0.125, 0.25, 0.1458, 0.25, 0.1458, 0.3333, 0.125, 0.3333, 0.125, 0.3333, 0.1458, 0.3333, 0.1458, 0.4167, 0.125, 0.4167, 0.125, 0.4167, 0.1458, 0.4167, 0.1458, 0.5, 0.125, 0.5, 0.1458, 0.5, 0.1667, 0.5, 0.1667, 0.5833, 0.1458, 0.5833, 0.1458, 0.5833, 0.1667, 0.5833, 0.1667, 0.6667, 0.1458, 0.6667, 0.1458, 0.6667, 0.1667, 0.6667, 0.1667, 0.75, 0.1458, 0.75, 0.1458, 0.75, 0.1667, 0.75, 0.1667, 0.8333, 0.1458, 0.8333, 0.1458, 0.8333, 0.1667, 0.8333, 0.1667, 0.9167, 0.1458, 0.9167, 0.1458, 0.9167, 0.1667, 0.9167, 0.1667, 1.0, 0.1458, 1.0, 0.1458, 2.22e-16, 0.1667, 2.22e-16, 0.1667, 0.08333, 0.1458, 0.08333, 0.1458, 0.08333, 0.1667, 0.08333, 0.1667, 0.1667, 0.1458, 0.1667, 0.1458, 0.1667, 0.1667, 0.1667, 0.1667, 0.25, 0.1458, 0.25, 0.1458, 0.25, 0.1667, 0.25, 0.1667, 0.3333, 0.1458, 0.3333, 0.1458, 0.3333, 0.1667, 0.3333, 0.1667, 0.4167, 0.1458, 0.4167, 0.1458, 0.4167, 0.1667, 0.4167, 0.1667, 0.5, 0.1458, 0.5, 0.1667, 0.5, 0.1875, 0.5, 0.1875, 0.5833, 0.1667, 0.5833, 0.1667, 0.5833, 0.1875, 0.5833, 0.1875, 0.6667, 0.1667, 0.6667, 0.1667, 0.6667, 0.1875, 0.6667, 0.1875, 0.75, 0.1667, 0.75, 0.1667, 0.75, 0.1875, 0.75, 0.1875, 0.8333, 0.1667, 0.8333, 0.1667, 0.8333, 0.1875, 0.8333, 0.1875, 0.9167, 0.1667, 0.9167, 0.1667, 0.9167, 0.1875, 0.9167, 0.1875, 1.0, 0.1667, 1.0, 0.1667, 2.22e-16, 0.1875, 2.22e-16, 0.1875, 0.08333, 0.1667, 0.08333, 0.1667, 0.08333, 0.1875, 0.08333, 0.1875, 0.1667, 0.1667, 0.1667, 0.1667, 0.1667, 0.1875, 0.1667, 0.1875, 0.25, 0.1667, 0.25, 0.1667, 0.25, 0.1875, 0.25, 0.1875, 0.3333, 0.1667, 0.3333, 0.1667, 0.3333, 0.1875, 0.3333, 0.1875, 0.4167, 0.1667, 0.4167, 0.1667, 0.4167, 0.1875, 0.4167, 0.1875, 0.5, 0.1667, 0.5, 0.1875, 0.5, 0.2083, 0.5, 0.2083, 0.5833, 0.1875, 0.5833, 0.1875, 0.5833, 0.2083, 0.5833, 0.2083, 0.6667, 0.1875, 0.6667, 0.1875, 0.6667, 0.2083, 0.6667, 0.2083, 0.75, 0.1875, 0.75, 0.1875, 0.75, 0.2083, 0.75, 0.2083, 0.8333, 0.1875, 0.8333, 0.1875, 0.8333, 0.2083, 0.8333, 0.2083, 0.9167, 0.1875, 0.9167, 0.1875, 0.9167, 0.2083, 0.9167, 0.2083, 1.0, 0.1875, 1.0, 0.1875, 2.22e-16, 0.2083, 2.22e-16, 0.2083, 0.08333, 0.1875, 0.08333, 0.1875, 0.08333, 0.2083, 0.08333, 0.2083, 0.1667, 0.1875, 0.1667, 0.1875, 0.1667, 0.2083, 0.1667, 0.2083, 0.25, 0.1875, 0.25, 0.1875, 0.25, 0.2083, 0.25, 0.2083, 0.3333, 0.1875, 0.3333, 0.1875, 0.3333, 0.2083, 0.3333, 0.2083, 0.4167, 0.1875, 0.4167, 0.1875, 0.4167, 0.2083, 0.4167, 0.2083, 0.5, 0.1875, 0.5, 0.2083, 0.5, 0.2292, 0.5, 0.2292, 0.5833, 0.2083, 0.5833, 0.2083, 0.5833, 0.2292, 0.5833, 0.2292, 0.6667, 0.2083, 0.6667, 0.2083, 0.6667, 0.2292, 0.6667, 0.2292, 0.75, 0.2083, 0.75, 0.2083, 0.75, 0.2292, 0.75, 0.2292, 0.8333, 0.2083, 0.8333, 0.2083, 0.8333, 0.2292, 0.8333, 0.2292, 0.9167, 0.2083, 0.9167, 0.2083, 0.9167, 0.2292, 0.9167, 0.2292, 1.0, 0.2083, 1.0, 0.2083, 2.22e-16, 0.2292, 2.22e-16, 0.2292, 0.08333, 0.2083, 0.08333, 0.2083, 0.08333, 0.2292, 0.08333, 0.2292, 0.1667, 0.2083, 0.1667, 0.2083, 0.1667, 0.2292, 0.1667, 0.2292, 0.25, 0.2083, 0.25, 0.2083, 0.25, 0.2292, 0.25, 0.2292, 0.3333, 0.2083, 0.3333, 0.2083, 0.3333, 0.2292, 0.3333, 0.2292, 0.4167, 0.2083, 0.4167, 0.2083, 0.4167, 0.2292, 0.4167, 0.2292, 0.5, 0.2083, 0.5, 0.2292, 0.5, 0.25, 0.5, 0.25, 0.5833, 0.2292, 0.5833, 0.2292, 0.5833, 0.25, 0.5833, 0.25, 0.6667, 0.2292, 0.6667, 0.2292, 0.6667, 0.25, 0.6667, 0.25, 0.75, 0.2292, 0.75, 0.2292, 0.75, 0.25, 0.75, 0.25, 0.8333, 0.2292, 0.8333, 0.2292, 0.8333, 0.25, 0.8333, 0.25, 0.9167, 0.2292, 0.9167, 0.2292, 0.9167, 0.25, 0.9167, 0.25, 1.0, 0.2292, 1.0, 0.2292, 2.22e-16, 0.25, 2.22e-16, 0.25, 0.08333, 0.2292, 0.08333, 0.2292, 0.08333, 0.25, 0.08333, 0.25, 0.1667, 0.2292, 0.1667, 0.2292, 0.1667, 0.25, 0.1667, 0.25, 0.25, 0.2292, 0.25, 0.2292, 0.25, 0.25, 0.25, 0.25, 0.3333, 0.2292, 0.3333, 0.2292, 0.3333, 0.25, 0.3333, 0.25, 0.4167, 0.2292, 0.4167, 0.2292, 0.4167, 0.25, 0.4167, 0.25, 0.5, 0.2292, 0.5, 0.25, 0.5, 0.2708, 0.5, 0.2708, 0.5833, 0.25, 0.5833, 0.25, 0.5833, 0.2708, 0.5833, 0.2708, 0.6667, 0.25, 0.6667, 0.25, 0.6667, 0.2708, 0.6667, 0.2708, 0.75, 0.25, 0.75, 0.25, 0.75, 0.2708, 0.75, 0.2708, 0.8333, 0.25, 0.8333, 0.25, 0.8333, 0.2708, 0.8333, 0.2708, 0.9167, 0.25, 0.9167, 0.25, 0.9167, 0.2708, 0.9167, 0.2708, 1.0, 0.25, 1.0, 0.25, 2.22e-16, 0.2708, 2.22e-16, 0.2708, 0.08333, 0.25, 0.08333, 0.25, 0.08333, 0.2708, 0.08333, 0.2708, 0.1667, 0.25, 0.1667, 0.25, 0.1667, 0.2708, 0.1667, 0.2708, 0.25, 0.25, 0.25, 0.25, 0.25, 0.2708, 0.25, 0.2708, 0.3333, 0.25, 0.3333, 0.25, 0.3333, 0.2708, 0.3333, 0.2708, 0.4167, 0.25, 0.4167, 0.25, 0.4167, 0.2708, 0.4167, 0.2708, 0.5, 0.25, 0.5, 0.2708, 0.5, 0.2917, 0.5, 0.2917, 0.5833, 0.2708, 0.5833, 0.2708, 0.5833, 0.2917, 0.5833, 0.2917, 0.6667, 0.2708, 0.6667, 0.2708, 0.6667, 0.2917, 0.6667, 0.2917, 0.75, 0.2708, 0.75, 0.2708, 0.75, 0.2917, 0.75, 0.2917, 0.8333, 0.2708, 0.8333, 0.2708, 0.8333, 0.2917, 0.8333, 0.2917, 0.9167, 0.2708, 0.9167, 0.2708, 0.9167, 0.2917, 0.9167, 0.2917, 1.0, 0.2708, 1.0, 0.2708, 2.22e-16, 0.2917, 2.22e-16, 0.2917, 0.08333, 0.2708, 0.08333, 0.2708, 0.08333, 0.2917, 0.08333, 0.2917, 0.1667, 0.2708, 0.1667, 0.2708, 0.1667, 0.2917, 0.1667, 0.2917, 0.25, 0.2708, 0.25, 0.2708, 0.25, 0.2917, 0.25, 0.2917, 0.3333, 0.2708, 0.3333, 0.2708, 0.3333, 0.2917, 0.3333, 0.2917, 0.4167, 0.2708, 0.4167, 0.2708, 0.4167, 0.2917, 0.4167, 0.2917, 0.5, 0.2708, 0.5, 0.2917, 0.5, 0.3125, 0.5, 0.3125, 0.5833, 0.2917, 0.5833, 0.2917, 0.5833, 0.3125, 0.5833, 0.3125, 0.6667, 0.2917, 0.6667, 0.2917, 0.6667, 0.3125, 0.6667, 0.3125, 0.75, 0.2917, 0.75, 0.2917, 0.75, 0.3125, 0.75, 0.3125, 0.8333, 0.2917, 0.8333, 0.2917, 0.8333, 0.3125, 0.8333, 0.3125, 0.9167, 0.2917, 0.9167, 0.2917, 0.9167, 0.3125, 0.9167, 0.3125, 1.0, 0.2917, 1.0, 0.2917, 2.22e-16, 0.3125, 2.22e-16, 0.3125, 0.08333, 0.2917, 0.08333, 0.2917, 0.08333, 0.3125, 0.08333, 0.3125, 0.1667, 0.2917, 0.1667, 0.2917, 0.1667, 0.3125, 0.1667, 0.3125, 0.25, 0.2917, 0.25, 0.2917, 0.25, 0.3125, 0.25, 0.3125, 0.3333, 0.2917, 0.3333, 0.2917, 0.3333, 0.3125, 0.3333, 0.3125, 0.4167, 0.2917, 0.4167, 0.2917, 0.4167, 0.3125, 0.4167, 0.3125, 0.5, 0.2917, 0.5, 0.3125, 0.5, 0.3333, 0.5, 0.3333, 0.5833, 0.3125, 0.5833, 0.3125, 0.5833, 0.3333, 0.5833, 0.3333, 0.6667, 0.3125, 0.6667, 0.3125, 0.6667, 0.3333, 0.6667, 0.3333, 0.75, 0.3125, 0.75, 0.3125, 0.75, 0.3333, 0.75, 0.3333, 0.8333, 0.3125, 0.8333, 0.3125, 0.8333, 0.3333, 0.8333, 0.3333, 0.9167, 0.3125, 0.9167, 0.3125, 0.9167, 0.3333, 0.9167, 0.3333, 1.0, 0.3125, 1.0, 0.3125, 2.22e-16, 0.3333, 2.22e-16, 0.3333, 0.08333, 0.3125, 0.08333, 0.3125, 0.08333, 0.3333, 0.08333, 0.3333, 0.1667, 0.3125, 0.1667, 0.3125, 0.1667, 0.3333, 0.1667, 0.3333, 0.25, 0.3125, 0.25, 0.3125, 0.25, 0.3333, 0.25, 0.3333, 0.3333, 0.3125, 0.3333, 0.3125, 0.3333, 0.3333, 0.3333, 0.3333, 0.4167, 0.3125, 0.4167, 0.3125, 0.4167, 0.3333, 0.4167, 0.3333, 0.5, 0.3125, 0.5, 0.3333, 0.5, 0.3542, 0.5, 0.3542, 0.5833, 0.3333, 0.5833, 0.3333, 0.5833, 0.3542, 0.5833, 0.3542, 0.6667, 0.3333, 0.6667, 0.3333, 0.6667, 0.3542, 0.6667, 0.3542, 0.75, 0.3333, 0.75, 0.3333, 0.75, 0.3542, 0.75, 0.3542, 0.8333, 0.3333, 0.8333, 0.3333, 0.8333, 0.3542, 0.8333, 0.3542, 0.9167, 0.3333, 0.9167, 0.3333, 0.9167, 0.3542, 0.9167, 0.3542, 1.0, 0.3333, 1.0, 0.3333, 2.22e-16, 0.3542, 2.22e-16, 0.3542, 0.08333, 0.3333, 0.08333, 0.3333, 0.08333, 0.3542, 0.08333, 0.3542, 0.1667, 0.3333, 0.1667, 0.3333, 0.1667, 0.3542, 0.1667, 0.3542, 0.25, 0.3333, 0.25, 0.3333, 0.25, 0.3542, 0.25, 0.3542, 0.3333, 0.3333, 0.3333, 0.3333, 0.3333, 0.3542, 0.3333, 0.3542, 0.4167, 0.3333, 0.4167, 0.3333, 0.4167, 0.3542, 0.4167, 0.3542, 0.5, 0.3333, 0.5, 0.3542, 0.5, 0.375, 0.5, 0.375, 0.5833, 0.3542, 0.5833, 0.3542, 0.5833, 0.375, 0.5833, 0.375, 0.6667, 0.3542, 0.6667, 0.3542, 0.6667, 0.375, 0.6667, 0.375, 0.75, 0.3542, 0.75, 0.3542, 0.75, 0.375, 0.75, 0.375, 0.8333, 0.3542, 0.8333, 0.3542, 0.8333, 0.375, 0.8333, 0.375, 0.9167, 0.3542, 0.9167, 0.3542, 0.9167, 0.375, 0.9167, 0.375, 1.0, 0.3542, 1.0, 0.3542, 2.22e-16, 0.375, 2.22e-16, 0.375, 0.08333, 0.3542, 0.08333, 0.3542, 0.08333, 0.375, 0.08333, 0.375, 0.1667, 0.3542, 0.1667, 0.3542, 0.1667, 0.375, 0.1667, 0.375, 0.25, 0.3542, 0.25, 0.3542, 0.25, 0.375, 0.25, 0.375, 0.3333, 0.3542, 0.3333, 0.3542, 0.3333, 0.375, 0.3333, 0.375, 0.4167, 0.3542, 0.4167, 0.3542, 0.4167, 0.375, 0.4167, 0.375, 0.5, 0.3542, 0.5, 0.375, 0.5, 0.3958, 0.5, 0.3958, 0.5833, 0.375, 0.5833, 0.375, 0.5833, 0.3958, 0.5833, 0.3958, 0.6667, 0.375, 0.6667, 0.375, 0.6667, 0.3958, 0.6667, 0.3958, 0.75, 0.375, 0.75, 0.375, 0.75, 0.3958, 0.75, 0.3958, 0.8333, 0.375, 0.8333, 0.375, 0.8333, 0.3958, 0.8333, 0.3958, 0.9167, 0.375, 0.9167, 0.375, 0.9167, 0.3958, 0.9167, 0.3958, 1.0, 0.375, 1.0, 0.375, 2.22e-16, 0.3958, 2.22e-16, 0.3958, 0.08333, 0.375, 0.08333, 0.375, 0.08333, 0.3958, 0.08333, 0.3958, 0.1667, 0.375, 0.1667, 0.375, 0.1667, 0.3958, 0.1667, 0.3958, 0.25, 0.375, 0.25, 0.375, 0.25, 0.3958, 0.25, 0.3958, 0.3333, 0.375, 0.3333, 0.375, 0.3333, 0.3958, 0.3333, 0.3958, 0.4167, 0.375, 0.4167, 0.375, 0.4167, 0.3958, 0.4167, 0.3958, 0.5, 0.375, 0.5, 0.3958, 0.5, 0.4167, 0.5, 0.4167, 0.5833, 0.3958, 0.5833, 0.3958, 0.5833, 0.4167, 0.5833, 0.4167, 0.6667, 0.3958, 0.6667, 0.3958, 0.6667, 0.4167, 0.6667, 0.4167, 0.75, 0.3958, 0.75, 0.3958, 0.75, 0.4167, 0.75, 0.4167, 0.8333, 0.3958, 0.8333, 0.3958, 0.8333, 0.4167, 0.8333, 0.4167, 0.9167, 0.3958, 0.9167, 0.3958, 0.9167, 0.4167, 0.9167, 0.4167, 1.0, 0.3958, 1.0, 0.3958, 2.22e-16, 0.4167, 2.22e-16, 0.4167, 0.08333, 0.3958, 0.08333, 0.3958, 0.08333, 0.4167, 0.08333, 0.4167, 0.1667, 0.3958, 0.1667, 0.3958, 0.1667, 0.4167, 0.1667, 0.4167, 0.25, 0.3958, 0.25, 0.3958, 0.25, 0.4167, 0.25, 0.4167, 0.3333, 0.3958, 0.3333, 0.3958, 0.3333, 0.4167, 0.3333, 0.4167, 0.4167, 0.3958, 0.4167, 0.3958, 0.4167, 0.4167, 0.4167, 0.4167, 0.5, 0.3958, 0.5, 0.4167, 0.5, 0.4375, 0.5, 0.4375, 0.5833, 0.4167, 0.5833, 0.4167, 0.5833, 0.4375, 0.5833, 0.4375, 0.6667, 0.4167, 0.6667, 0.4167, 0.6667, 0.4375, 0.6667, 0.4375, 0.75, 0.4167, 0.75, 0.4167, 0.75, 0.4375, 0.75, 0.4375, 0.8333, 0.4167, 0.8333, 0.4167, 0.8333, 0.4375, 0.8333, 0.4375, 0.9167, 0.4167, 0.9167, 0.4167, 0.9167, 0.4375, 0.9167, 0.4375, 1.0, 0.4167, 1.0, 0.4167, 2.22e-16, 0.4375, 2.22e-16, 0.4375, 0.08333, 0.4167, 0.08333, 0.4167, 0.08333, 0.4375, 0.08333, 0.4375, 0.1667, 0.4167, 0.1667, 0.4167, 0.1667, 0.4375, 0.1667, 0.4375, 0.25, 0.4167, 0.25, 0.4167, 0.25, 0.4375, 0.25, 0.4375, 0.3333, 0.4167, 0.3333, 0.4167, 0.3333, 0.4375, 0.3333, 0.4375, 0.4167, 0.4167, 0.4167, 0.4167, 0.4167, 0.4375, 0.4167, 0.4375, 0.5, 0.4167, 0.5, 0.4375, 0.5, 0.4583, 0.5, 0.4583, 0.5833, 0.4375, 0.5833, 0.4375, 0.5833, 0.4583, 0.5833, 0.4583, 0.6667, 0.4375, 0.6667, 0.4375, 0.6667, 0.4583, 0.6667, 0.4583, 0.75, 0.4375, 0.75, 0.4375, 0.75, 0.4583, 0.75, 0.4583, 0.8333, 0.4375, 0.8333, 0.4375, 0.8333, 0.4583, 0.8333, 0.4583, 0.9167, 0.4375, 0.9167, 0.4375, 0.9167, 0.4583, 0.9167, 0.4583, 1.0, 0.4375, 1.0, 0.4375, 2.22e-16, 0.4583, 2.22e-16, 0.4583, 0.08333, 0.4375, 0.08333, 0.4375, 0.08333, 0.4583, 0.08333, 0.4583, 0.1667, 0.4375, 0.1667, 0.4375, 0.1667, 0.4583, 0.1667, 0.4583, 0.25, 0.4375, 0.25, 0.4375, 0.25, 0.4583, 0.25, 0.4583, 0.3333, 0.4375, 0.3333, 0.4375, 0.3333, 0.4583, 0.3333, 0.4583, 0.4167, 0.4375, 0.4167, 0.4375, 0.4167, 0.4583, 0.4167, 0.4583, 0.5, 0.4375, 0.5, 0.4583, 0.5, 0.4792, 0.5, 0.4792, 0.5833, 0.4583, 0.5833, 0.4583, 0.5833, 0.4792, 0.5833, 0.4792, 0.6667, 0.4583, 0.6667, 0.4583, 0.6667, 0.4792, 0.6667, 0.4792, 0.75, 0.4583, 0.75, 0.4583, 0.75, 0.4792, 0.75, 0.4792, 0.8333, 0.4583, 0.8333, 0.4583, 0.8333, 0.4792, 0.8333, 0.4792, 0.9167, 0.4583, 0.9167, 0.4583, 0.9167, 0.4792, 0.9167, 0.4792, 1.0, 0.4583, 1.0, 0.4583, 2.22e-16, 0.4792, 2.22e-16, 0.4792, 0.08333, 0.4583, 0.08333, 0.4583, 0.08333, 0.4792, 0.08333, 0.4792, 0.1667, 0.4583, 0.1667, 0.4583, 0.1667, 0.4792, 0.1667, 0.4792, 0.25, 0.4583, 0.25, 0.4583, 0.25, 0.4792, 0.25, 0.4792, 0.3333, 0.4583, 0.3333, 0.4583, 0.3333, 0.4792, 0.3333, 0.4792, 0.4167, 0.4583, 0.4167, 0.4583, 0.4167, 0.4792, 0.4167, 0.4792, 0.5, 0.4583, 0.5, 0.4792, 0.5, 0.5, 0.5, 0.5, 0.5833, 0.4792, 0.5833, 0.4792, 0.5833, 0.5, 0.5833, 0.5, 0.6667, 0.4792, 0.6667, 0.4792, 0.6667, 0.5, 0.6667, 0.5, 0.75, 0.4792, 0.75, 0.4792, 0.75, 0.5, 0.75, 0.5, 0.8333, 0.4792, 0.8333, 0.4792, 0.8333, 0.5, 0.8333, 0.5, 0.9167, 0.4792, 0.9167, 0.4792, 0.9167, 0.5, 0.9167, 0.5, 1.0, 0.4792, 1.0, 0.4792, 2.22e-16, 0.5, 2.22e-16, 0.5, 0.08333, 0.4792, 0.08333, 0.4792, 0.08333, 0.5, 0.08333, 0.5, 0.1667, 0.4792, 0.1667, 0.4792, 0.1667, 0.5, 0.1667, 0.5, 0.25, 0.4792, 0.25, 0.4792, 0.25, 0.5, 0.25, 0.5, 0.3333, 0.4792, 0.3333, 0.4792, 0.3333, 0.5, 0.3333, 0.5, 0.4167, 0.4792, 0.4167, 0.4792, 0.4167, 0.5, 0.4167, 0.5, 0.5, 0.4792, 0.5, 0.3125, 1.0, 0.3438, 1.0, 0.3438, 1.0, 0.3125, 1.0, 0.5312, 1.0, 0.5625, 1.0, 0.5625, 1.0, 0.5312, 1.0, 0.25, 1.0, 0.2812, 1.0, 0.2812, 1.0, 0.25, 1.0, 0.9375, 1.0, 0.9688, 1.0, 0.9688, 1.0, 0.9375, 1.0, 0.6562, 1.0, 0.6875, 1.0, 0.6875, 1.0, 0.6562, 1.0, 0.375, 1.0, 0.4062, 1.0, 0.4062, 1.0, 0.375, 1.0, 0.09375, 1.0, 0.125, 1.0, 0.125, 1.0, 0.09375, 1.0, 0.7812, 1.0, 0.8125, 1.0, 0.8125, 1.0, 0.7812, 1.0, 0.5, 1.0, 0.5312, 1.0, 0.5312, 1.0, 0.5, 1.0, 0.2188, 1.0, 0.25, 1.0, 0.25, 1.0, 0.2188, 1.0, 0.9062, 1.0, 0.9375, 1.0, 0.9375, 1.0, 0.9062, 1.0, 0.625, 1.0, 0.6562, 1.0, 0.6562, 1.0, 0.625, 1.0, 0.3438, 1.0, 0.375, 1.0, 0.375, 1.0, 0.3438, 1.0, 0.0625, 1.0, 0.09375, 1.0, 0.09375, 1.0, 0.0625, 1.0, 0.75, 1.0, 0.7812, 1.0, 0.7812, 1.0, 0.75, 1.0, 0.4688, 1.0, 0.5, 1.0, 0.5, 1.0, 0.4688, 1.0, 0.1875, 1.0, 0.2188, 1.0, 0.2188, 1.0, 0.1875, 1.0, 0.875, 1.0, 0.9062, 1.0, 0.9062, 1.0, 0.875, 1.0, 0.5938, 1.0, 0.625, 1.0, 0.625, 1.0, 0.5938, 1.0, 0.3125, 1.0, 0.3438, 1.0, 0.3438, 1.0, 0.3125, 1.0, 0.03125, 1.0, 0.0625, 1.0, 0.0625, 1.0, 0.03125, 1.0, 0.7188, 1.0, 0.75, 1.0, 0.75, 1.0, 0.7188, 1.0, 0.4375, 1.0, 0.4688, 1.0, 0.4688, 1.0, 0.4375, 1.0, 0.1562, 1.0, 0.1875, 1.0, 0.1875, 1.0, 0.1562, 1.0, 0.8438, 1.0, 0.875, 1.0, 0.875, 1.0, 0.8438, 1.0, 0.5625, 1.0, 0.5938, 1.0, 0.5938, 1.0, 0.5625, 1.0, 0.2812, 1.0, 0.3125, 1.0, 0.3125, 1.0, 0.2812, 1.0, 0.9688, 1.0, 1.0, 1.0, 1.0, 1.0, 0.9688, 1.0, 0.0, 1.0, 0.03125, 1.0, 0.03125, 1.0, 0.0, 1.0, 0.6875, 1.0, 0.7188, 1.0, 0.7188, 1.0, 0.6875, 1.0, 0.4062, 1.0, 0.4375, 1.0, 0.4375, 1.0, 0.4062, 1.0, 0.125, 1.0, 0.1562, 1.0, 0.1562, 1.0, 0.125, 1.0, 0.2968, 0.4854, 0.25, 0.49, 0.2032, 0.4854, 0.1582, 0.4717, 0.1167, 0.4496, 0.08029, 0.4197, 0.05045, 0.3833, 0.02827, 0.3418, 0.01461, 0.2968, 0.01, 0.25, 0.01461, 0.2032, 0.02827, 0.1582, 0.05045, 0.1167, 0.08029, 0.08029, 0.1167, 0.05045, 0.1582, 0.02827, 0.2032, 0.01461, 0.25, 0.01, 0.2968, 0.01461, 0.3418, 0.02827, 0.3833, 0.05045, 0.4197, 0.08029, 0.4496, 0.1167, 0.4717, 0.1582, 0.4854, 0.2032, 0.49, 0.25, 0.4854, 0.2968, 0.4717, 0.3418, 0.4496, 0.3833, 0.4197, 0.4197, 0.3833, 0.4496, 0.3418, 0.4717, 0.7188, 1.0, 0.75, 1.0, 0.75, 1.0, 0.7188, 1.0, 0.2812, 1.0, 0.3125, 1.0, 0.3125, 1.0, 0.2812, 1.0, 0.6875, 1.0, 0.7188, 1.0, 0.7188, 1.0, 0.6875, 1.0, 0.25, 1.0, 0.2812, 1.0, 0.2812, 1.0, 0.25, 1.0, 0.6562, 1.0, 0.6875, 1.0, 0.6875, 1.0, 0.6562, 1.0, 0.2188, 1.0, 0.25, 1.0, 0.25, 1.0, 0.2188, 1.0, 0.625, 1.0, 0.6562, 1.0, 0.6562, 1.0, 0.625, 1.0, 0.1875, 1.0, 0.2188, 1.0, 0.2188, 1.0, 0.1875, 1.0, 0.5938, 1.0, 0.625, 1.0, 0.625, 1.0, 0.5938, 1.0, 0.1562, 1.0, 0.1875, 1.0, 0.1875, 1.0, 0.1562, 1.0, 0.5625, 1.0, 0.5938, 1.0, 0.5938, 1.0, 0.5625, 1.0, 0.9688, 1.0, 1.0, 1.0, 1.0, 1.0, 0.9688, 1.0, 0.125, 1.0, 0.1562, 1.0, 0.1562, 1.0, 0.125, 1.0, 0.5312, 1.0, 0.5625, 1.0, 0.5625, 1.0, 0.5312, 1.0, 0.9375, 1.0, 0.9688, 1.0, 0.9688, 1.0, 0.9375, 1.0, 0.09375, 1.0, 0.125, 1.0, 0.125, 1.0, 0.09375, 1.0, 0.5, 1.0, 0.5312, 1.0, 0.5312, 1.0, 0.5, 1.0, 0.9062, 1.0, 0.9375, 1.0, 0.9375, 1.0, 0.9062, 1.0, 0.0625, 1.0, 0.09375, 1.0, 0.09375, 1.0, 0.0625, 1.0, 0.4688, 1.0, 0.5, 1.0, 0.5, 1.0, 0.4688, 1.0, 0.875, 1.0, 0.9062, 1.0, 0.9062, 1.0, 0.875, 1.0, 0.03125, 1.0, 0.0625, 1.0, 0.0625, 1.0, 0.03125, 1.0, 0.4375, 1.0, 0.4688, 1.0, 0.4688, 1.0, 0.4375, 1.0, 0.8438, 1.0, 0.875, 1.0, 0.875, 1.0, 0.8438, 1.0, 0.0, 1.0, 0.03125, 1.0, 0.03125, 1.0, 0.0, 1.0, 0.4062, 1.0, 0.4375, 1.0, 0.4375, 1.0, 0.4062, 1.0, 0.8125, 1.0, 0.8438, 1.0, 0.8438, 1.0, 0.8125, 1.0, 0.375, 1.0, 0.4062, 1.0, 0.4062, 1.0, 0.375, 1.0, 0.7812, 1.0, 0.8125, 1.0, 0.8125, 1.0, 0.7812, 1.0, 0.3438, 1.0, 0.375, 1.0, 0.375, 1.0, 0.3438, 1.0, 0.75, 1.0, 0.7812, 1.0, 0.7812, 1.0, 0.75, 1.0])
me_cylinder.use_remesh_fix_poles = True
me_cylinder.use_remesh_preserve_attributes = False
me_cylinder.use_mirror_vertex_groups = False
me_cylinder.update()

# ---- objects
ob_light = bpy.data.objects.new('Light', light_light)
ob_camera = bpy.data.objects.new('Camera', cam_camera)
ob_cylinder = bpy.data.objects.new('Cylinder', me_cylinder)

# ---- transforms, parenting, visibility, modifiers, constraints
ob_light.location = (4.076, 1.005, 5.904)
ob_light.rotation_euler = (0.6503, 0.05522, 1.866)
ob_light.lock_rotations_4d = False
ob_light.empty_display_type = 'ARROWS'
ob_light.color = (0.0, 0.0, 0.0, 0.0)
ob_light.lineart.crease_threshold = 0.0
ob_camera.location = (7.359, -6.926, 4.958)
ob_camera.rotation_euler = (1.109, 0.0, 0.8149)
ob_camera.lock_rotations_4d = False
ob_camera.empty_display_type = 'ARROWS'
ob_camera.color = (0.0, 0.0, 0.0, 0.0)
ob_camera.display_type = 'WIRE'
ob_camera.lineart.crease_threshold = 0.0
ob_cylinder.location = (0.0, 0.0, 0.0)
ob_cylinder.scale = (0.7598, 0.7598, 1.029)
ob_cylinder.lineart.crease_threshold = 0.0

# ---- collection membership
col_collection.objects.link(ob_light)
col_collection.objects.link(ob_camera)
col_collection.objects.link(ob_cylinder)

# ---- scene / render settings (as saved in the file)
scene.camera = ob_camera
scene.frame_start = 1; scene.frame_end = 250; scene.frame_set(1)
scene.render.engine = 'BLENDER_EEVEE_NEXT'
scene.cycles.use_denoising = False
scene.cycles.samples = 128
scene.cycles.sampling_pattern = 'TABULATED_SOBOL'
scene.cycles.use_adaptive_sampling = False
scene.cycles.use_light_tree = False
scene.view_settings.view_transform = 'Filmic'
bpy.context.view_layer.update()
